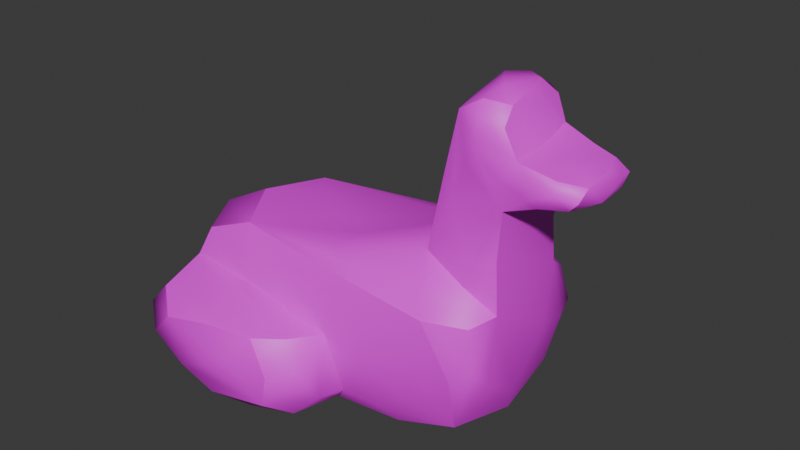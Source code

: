 # Source: green_red.blend  (saved by Blender 5.0.119; exported with 4.5.12 LTS)
import bpy
from mathutils import Matrix  # noqa: F401  (used for matrix-valued properties, if any)

bpy.ops.wm.read_factory_settings(use_empty=True)
scene = bpy.context.scene
scene.name = 'Scene'

# ---- collections
col_collection = bpy.data.collections.new('Collection'); scene.collection.children.link(col_collection)

# ---- images (referenced by path relative to the original .blend; pixels are not part of the script)
import os
ASSET_DIR = os.environ.get("B2B_ASSET_DIR", "")  # directory of the original .blend (textures are referenced by path, not embedded)
HERE = os.path.dirname(os.path.abspath(__file__))  # packed textures are extracted next to this script under _unpacked/

def load_image(name, relpath, width, height, colorspace="sRGB"):
    """Load a texture the original file referenced (path relative to the .blend, or extracted next to this script)."""
    p = next((c for c in (os.path.join(HERE, relpath), os.path.join(ASSET_DIR, relpath)) if relpath and os.path.exists(c)), "")
    if p:
        img = bpy.data.images.load(p, check_existing=True)
        img.name = name
    else:  # same state as the original file: an image datablock whose file is absent (Cycles renders it pink)
        img = bpy.data.images.new(name, width, height)
        img.source = "FILE"
        img.filepath = "//" + (relpath or name)
    img.colorspace_settings.name = colorspace
    return img
img_duck_4_svg_png = load_image('duck_4.svg.png', 'duck_4.svg.png', 1024, 1024, 'sRGB')

# ---- materials (node trees are filled in below, after node groups)
mat_material_001 = bpy.data.materials.new('Material.001')

# ---- material node trees
mat_material_001.use_nodes = True; mat_material_001.node_tree.nodes.clear()
_N = mat_material_001.node_tree.nodes; _L = mat_material_001.node_tree.links
n0 = _N.new('ShaderNodeBsdfPrincipled'); n0.name = 'Principled BSDF'; n0.location = (-200, 100)
n1 = _N.new('ShaderNodeOutputMaterial'); n1.name = 'Material Output'; n1.location = (200, 100)
n2 = _N.new('ShaderNodeTexImage'); n2.name = 'Image Texture'; n2.location = (-490, 80)
n2.image = img_duck_4_svg_png
_L.new(n0.outputs[0], n1.inputs[0])
_L.new(n2.outputs[0], n0.inputs[0])
n1.is_active_output = True

# ---- world
world_world = bpy.data.worlds.new('World'); scene.world = world_world
world_world.use_nodes = True; world_world.node_tree.nodes.clear()
_N = world_world.node_tree.nodes; _L = world_world.node_tree.links
n0 = _N.new('ShaderNodeOutputWorld'); n0.name = 'World Output'; n0.location = (200, 100)
n1 = _N.new('ShaderNodeBackground'); n1.name = 'Background'; n1.location = (-200, 100)
n1.inputs[0].default_value = (0.05088, 0.05088, 0.05088, 1.0)
_L.new(n1.outputs[0], n0.inputs[0])
n0.is_active_output = True
world_world.color = (0.05088, 0.05088, 0.05088)
world_world.sun_shadow_jitter_overblur = 0.0

# ---- meshes
me_squared_duck = bpy.data.meshes.new('squared_duck')
me_squared_duck.from_pydata([(-3.667, 0.5, -3.389), (-4.152, 0.6364, 3.086), (-3.444, 2.611, -3.981), (-4.576, 2.682, -1.934), (-4.333, 3.0, 2.278), (-3.444, 2.222, 4.241), (-3.303, 4.182, -1.722), (-2.737, 4.288, 1.793), (-0.1667, 0.5833, -4.111), (1.111, 0.3333, -2.278), (0.4343, 0.2121, 1.934), (-0.12, 0.84, 4.127), (-0.12, 2.16, -4.127), (0.4444, 2.833, -2.722), (0.7778, 2.667, 2.722), (-0.5556, 2.611, 3.981), (2.444, 4.917, -1.222), (2.889, 5.194, 1.278), (3.424, 8.51, -1.076), (3.566, 8.864, 1.076), (4.434, 1.167, -1.793), (4.152, 0.8485, 1.722), (3.507, 3.94, -2.313), (4.859, 4.535, -1.217), (4.859, 4.04, 1.146), (3.507, 3.94, 2.313), (5.09, 6.978, -1.231), (4.889, 6.778, 1.167), (5.0, 8.247, -1.076), (5.222, 8.056, 1.167), (4.481, 9.306, -0.7222), (4.741, 9.111, 0.7222), (6.741, 7.259, -0.7222), (6.44, 7.187, 0.94), (6.44, 7.813, -0.94), (6.741, 7.741, 0.7222), (-4.219, 2.647, -3.396), (-2.581, 3.108, -2.666), (-1.913, 2.937, -3.469), (-1.95, 2.593, -4.216), (0.2715, 2.609, -3.485), (1.363, 1.515, -2.692), (0.8863, 1.449, -3.46), (0.1765, 1.203, -4.226), (0.2869, 0.39, -3.627), (-1.436, 0.4013, -4.168), (-1.984, 1.467, -4.376), (-4.145, 1.791, -4.154), (2.966, 0.427, -1.931), (2.907, 1.733, -2.454), (4.414, 2.593, -2.325), (2.242, 3.396, -2.496), (0.3938, 4.273, -2.317), (-1.512, 3.705, -2.449), (-4.239, 3.551, -1.893), (0.221, 2.647, 3.469), (-1.961, 3.123, 2.692), (-2.094, 2.948, 3.443), (-2.0, 2.59, 4.227), (-4.191, 2.625, 3.645), (0.2681, 0.3877, 3.413), (1.328, 1.205, 2.666), (0.8636, 1.544, 3.485), (0.1472, 1.824, 4.216), (-4.174, 1.484, 4.159), (-2.027, 0.4255, 4.143), (-1.95, 1.504, 4.429), (4.801, 5.757, -1.159), (4.128, 4.781, -1.555), (3.973, 6.022, -1.452), (4.046, 7.773, -1.445), (3.178, 6.71, -1.142), (5.006, 7.757, -1.445), (4.23, 8.591, -1.424), (4.75, 8.894, -1.087), (3.989, 9.247, -1.087), (5.756, 7.911, -1.119), (5.957, 7.49, -1.417), (6.177, 7.126, -1.101), (6.729, 7.508, -1.074), (2.494, 0.3792, 1.893), (2.9, 1.692, 2.449), (2.265, 3.384, 2.496), (4.394, 2.559, 2.317), (-1.434, 3.705, 2.454), (0.4535, 4.28, 2.325), (-4.151, 3.735, 1.931), (-4.837, 1.518, -2.675), (-4.894, 1.534, 0.5401), (-4.236, 0.3859, -0.02729), (-4.91, 2.828, 0.2205), (-4.865, 1.841, 2.868), (-3.879, 4.309, 0.1001), (-4.785, 3.716, 0.04841), (4.644, 4.023, -1.958), (3.043, 4.476, -1.957), (-0.7014, 4.498, -1.517), (-0.8454, 4.521, 0.2707), (2.168, 5.079, 0.101), (0.1478, 4.54, 1.623), (3.092, 4.495, 1.963), (4.158, 4.758, 1.554), (4.644, 3.977, 1.95), (4.49, 0.6119, -0.1001), (2.923, 0.1087, -0.04841), (0.7673, 0.04505, -0.2205), (-1.295, 0.07058, -2.895), (-1.927, 0.05639, -0.5674), (-1.979, 0.08256, 2.648), (3.019, 6.975, 0.01806), (3.28, 8.875, 7.916e-09), (3.242, 7.241, 1.148), (4.783, 5.454, 1.146), (3.99, 6.033, 1.451), (4.043, 7.794, 1.44), (4.26, 8.596, 1.433), (5.008, 7.632, 1.448), (4.217, 9.26, 1.087), (4.802, 8.717, 1.095), (5.749, 7.099, 1.127), (5.966, 7.522, 1.412), (6.186, 7.876, 1.095), (6.729, 7.492, 1.074), (5.193, 6.731, -0.005315), (4.978, 5.721, -0.004414), (4.975, 4.27, -0.1024), (4.935, 2.788, -1.618), (4.939, 2.318, -0.2775), (4.905, 2.285, 1.51), (4.727, 9.295, -9.313e-10), (3.999, 9.414, 0.03858), (5.961, 7.015, -0.02708), (6.729, 7.142, 0.025), (5.21, 8.172, 0.008188), (5.971, 7.985, 0.02177), (6.729, 7.858, -0.025), (6.935, 7.5, 1.118e-08), (4.968, 8.737, -0.03858), (-2.951, 2.953, -3.167), (-1.079, 2.874, -3.783), (0.9276, 1.938, -3.183), (0.7565, 1.007, -3.801), (-1.046, 1.011, -4.39), (-2.864, 1.975, -4.388), (2.362, 1.099, -2.439), (3.454, 2.532, -2.467), (0.3488, 3.908, -2.465), (-2.901, 3.478, -2.427), (-1.124, 2.958, 3.177), (-2.9, 2.878, 3.802), (0.9178, 1.022, 3.174), (0.7422, 2.003, 3.783), (-2.875, 1.058, 4.386), (-1.117, 1.986, 4.407), (4.317, 5.414, -1.451), (3.694, 6.928, -1.433), (4.375, 8.111, -1.47), (4.328, 8.959, -1.367), (5.624, 7.688, -1.424), (6.31, 7.35, -1.367), (2.289, 1.041, 2.427), (3.455, 2.519, 2.465), (0.3727, 3.907, 2.467), (-2.788, 3.507, 2.439), (-4.736, 1.991, -3.647), (-4.848, 1.063, -0.7865), (-4.948, 2.03, 1.374), (-4.741, 1.991, 3.711), (-4.681, 3.965, 0.774), (-4.842, 3.441, -0.7051), (4.16, 4.467, -1.827), (0.9599, 4.464, -2.063), (-2.101, 4.475, -0.4493), (0.4058, 4.592, 0.7599), (1.098, 4.474, 2.081), (4.171, 4.461, 1.826), (3.575, 0.1676, -0.774), (2.214, 0.07911, 0.7051), (-0.923, 0.02705, -1.384), (-2.875, 0.07757, 0.766), (-1.109, 0.1315, 3.643), (-0.9261, 0.1277, -3.714), (2.911, 6.203, -0.4315), (3.08, 7.772, 0.4527), (4.324, 5.368, 1.448), (3.704, 7.009, 1.433), (4.379, 8.096, 1.471), (4.374, 8.936, 1.371), (5.625, 7.369, 1.425), (6.314, 7.651, 1.365), (4.995, 6.127, -0.4526), (4.962, 5.254, 0.434), (4.977, 3.055, -0.7604), (4.902, 1.605, 0.4468), (4.845, 2.973, 2.061), (4.853, 3.058, -2.079), (4.323, 9.421, 0.4468), (3.704, 9.359, -0.4323), (5.649, 6.979, 0.4397), (6.31, 7.041, -0.4424), (5.656, 8.01, -0.4386), (6.314, 7.959, 0.4405), (6.91, 7.647, -0.4417), (6.91, 7.353, 0.4417), (4.997, 8.516, 0.4354), (4.918, 8.987, -0.4468)], [], [(3, 37, 138, 36), (13, 38, 138, 37), (2, 36, 138, 38), (2, 38, 139, 39), (13, 40, 139, 38), (12, 39, 139, 40), (13, 41, 140, 40), (9, 42, 140, 41), (12, 40, 140, 42), (12, 42, 141, 43), (9, 44, 141, 42), (8, 43, 141, 44), (8, 45, 142, 43), (0, 46, 142, 45), (12, 43, 142, 46), (12, 46, 143, 39), (0, 47, 143, 46), (2, 39, 143, 47), (9, 41, 144, 48), (13, 49, 144, 41), (20, 48, 144, 49), (20, 49, 145, 50), (13, 51, 145, 49), (22, 50, 145, 51), (22, 51, 146, 52), (13, 53, 146, 51), (6, 52, 146, 53), (6, 53, 147, 54), (13, 37, 147, 53), (3, 54, 147, 37), (14, 56, 148, 55), (4, 57, 148, 56), (15, 55, 148, 57), (15, 57, 149, 58), (4, 59, 149, 57), (5, 58, 149, 59), (10, 61, 150, 60), (14, 62, 150, 61), (11, 60, 150, 62), (11, 62, 151, 63), (14, 55, 151, 62), (15, 63, 151, 55), (1, 65, 152, 64), (11, 66, 152, 65), (5, 64, 152, 66), (5, 66, 153, 58), (11, 63, 153, 66), (15, 58, 153, 63), (23, 68, 154, 67), (16, 69, 154, 68), (26, 67, 154, 69), (26, 69, 155, 70), (16, 71, 155, 69), (18, 70, 155, 71), (26, 70, 156, 72), (18, 73, 156, 70), (28, 72, 156, 73), (28, 73, 157, 74), (18, 75, 157, 73), (30, 74, 157, 75), (28, 76, 158, 72), (34, 77, 158, 76), (26, 72, 158, 77), (26, 77, 159, 78), (34, 79, 159, 77), (32, 78, 159, 79), (10, 80, 160, 61), (21, 81, 160, 80), (14, 61, 160, 81), (14, 81, 161, 82), (21, 83, 161, 81), (25, 82, 161, 83), (14, 82, 162, 84), (25, 85, 162, 82), (7, 84, 162, 85), (7, 86, 163, 84), (4, 56, 163, 86), (14, 84, 163, 56), (2, 47, 164, 36), (0, 87, 164, 47), (3, 36, 164, 87), (3, 87, 165, 88), (0, 89, 165, 87), (1, 88, 165, 89), (3, 88, 166, 90), (1, 91, 166, 88), (4, 90, 166, 91), (4, 91, 167, 59), (1, 64, 167, 91), (5, 59, 167, 64), (7, 92, 168, 86), (6, 93, 168, 92), (4, 86, 168, 93), (4, 93, 169, 90), (6, 54, 169, 93), (3, 90, 169, 54), (23, 94, 170, 68), (22, 95, 170, 94), (16, 68, 170, 95), (16, 95, 171, 96), (22, 52, 171, 95), (6, 96, 171, 52), (16, 96, 172, 97), (6, 92, 172, 96), (7, 97, 172, 92), (16, 97, 173, 98), (7, 99, 173, 97), (17, 98, 173, 99), (17, 99, 174, 100), (7, 85, 174, 99), (25, 100, 174, 85), (17, 100, 175, 101), (25, 102, 175, 100), (24, 101, 175, 102), (20, 103, 176, 48), (21, 104, 176, 103), (9, 48, 176, 104), (9, 104, 177, 105), (21, 80, 177, 104), (10, 105, 177, 80), (9, 105, 178, 106), (10, 107, 178, 105), (0, 106, 178, 107), (0, 107, 179, 89), (10, 108, 179, 107), (1, 89, 179, 108), (1, 108, 180, 65), (10, 60, 180, 108), (11, 65, 180, 60), (0, 45, 181, 106), (8, 44, 181, 45), (9, 106, 181, 44), (16, 98, 182, 71), (17, 109, 182, 98), (18, 71, 182, 109), (18, 109, 183, 110), (17, 111, 183, 109), (19, 110, 183, 111), (24, 112, 184, 101), (27, 113, 184, 112), (17, 101, 184, 113), (17, 113, 185, 111), (27, 114, 185, 113), (19, 111, 185, 114), (19, 114, 186, 115), (27, 116, 186, 114), (29, 115, 186, 116), (19, 115, 187, 117), (29, 118, 187, 115), (31, 117, 187, 118), (27, 119, 188, 116), (33, 120, 188, 119), (29, 116, 188, 120), (29, 120, 189, 121), (33, 122, 189, 120), (35, 121, 189, 122), (26, 123, 190, 67), (27, 124, 190, 123), (23, 67, 190, 124), (23, 124, 191, 125), (27, 112, 191, 124), (24, 125, 191, 112), (23, 125, 192, 126), (24, 127, 192, 125), (20, 126, 192, 127), (20, 127, 193, 103), (24, 128, 193, 127), (21, 103, 193, 128), (21, 128, 194, 83), (24, 102, 194, 128), (25, 83, 194, 102), (20, 50, 195, 126), (22, 94, 195, 50), (23, 126, 195, 94), (31, 129, 196, 117), (30, 130, 196, 129), (19, 117, 196, 130), (19, 130, 197, 110), (30, 75, 197, 130), (18, 110, 197, 75), (27, 123, 198, 119), (26, 131, 198, 123), (33, 119, 198, 131), (33, 131, 199, 132), (26, 78, 199, 131), (32, 132, 199, 78), (28, 133, 200, 76), (29, 134, 200, 133), (34, 76, 200, 134), (34, 134, 201, 135), (29, 121, 201, 134), (35, 135, 201, 121), (34, 135, 202, 79), (35, 136, 202, 135), (32, 79, 202, 136), (32, 136, 203, 132), (35, 122, 203, 136), (33, 132, 203, 122), (29, 133, 204, 118), (28, 137, 204, 133), (31, 118, 204, 137), (31, 137, 205, 129), (28, 74, 205, 137), (30, 129, 205, 74)])
me_squared_duck.polygons.foreach_set('use_smooth', [True] * 204)
_k = set([(0, 45), (0, 47), (0, 89), (1, 64), (1, 65), (1, 89), (2, 36), (2, 39), (2, 47), (3, 36), (3, 37), (3, 54), (4, 56), (4, 59), (4, 86), (5, 58), (5, 59), (5, 64), (6, 52), (6, 54), (6, 92), (7, 85), (7, 86), (7, 92), (8, 43), (8, 44), (8, 45), (9, 41), (9, 44), (9, 48), (10, 60), (10, 61), (10, 80), (11, 60), (11, 63), (11, 65), (12, 39), (12, 40), (12, 43), (13, 37), (13, 40), (13, 41), (14, 55), (14, 56), (14, 61), (15, 55), (15, 58), (15, 63), (16, 68), (16, 71), (16, 98), (17, 98), (17, 101), (17, 111), (18, 71), (18, 75), (18, 110), (19, 110), (19, 111), (19, 117), (20, 48), (20, 50), (20, 103), (21, 80), (21, 83), (21, 103), (22, 50), (22, 52), (22, 94), (23, 67), (23, 68), (23, 94), (24, 101), (24, 102), (24, 112), (25, 83), (25, 85), (25, 102), (26, 67), (26, 78), (26, 123), (27, 112), (27, 119), (27, 123), (28, 74), (28, 76), (28, 133), (29, 118), (29, 121), (29, 133), (30, 74), (30, 75), (30, 129), (31, 117), (31, 118), (31, 129), (32, 78), (32, 79), (32, 132), (33, 119), (33, 122), (33, 132), (34, 76), (34, 79), (34, 135), (35, 121), (35, 122), (35, 135)])
me_squared_duck.attributes.new('sharp_edge', 'BOOLEAN', 'EDGE').data.foreach_set('value', [ (min(e.vertices), max(e.vertices)) in _k for e in me_squared_duck.edges])
_uv = me_squared_duck.uv_layers.new(name='UVMap')
_uv.uv.foreach_set('vector', [0.5399, 1.742e-08, 0.5374, 0.2328, 0.534, 0.1909, 0.5313, 0.04447, 0.5399, 0.5788, 0.5331, 0.3107, 0.534, 0.1909, 0.5374, 0.2328, 0.5285, 0.1347, 0.5313, 0.04447, 0.534, 0.1909, 0.5331, 0.3107, 0.5864, 0.8651, 0.5863, 0.6861, 0.5899, 0.5929, 0.5907, 0.696, 0.5865, 0.4138, 0.5907, 0.4386, 0.5899, 0.5929, 0.5863, 0.6861, 0.6685, 0.5207, 0.6685, 0.6622, 0.6639, 0.6364, 0.6633, 0.5364, 0.6574, 0.6022, 0.6585, 0.4503, 0.6611, 0.5005, 0.6623, 0.5789, 0.6574, 0.3136, 0.6633, 0.4453, 0.6611, 0.5005, 0.6585, 0.4503, 0.4842, 0.7103, 0.48, 0.7369, 0.48, 0.6357, 0.4826, 0.5877, 0.5688, 0.7387, 0.5758, 0.8513, 0.5749, 0.8946, 0.5708, 0.8527, 0.6071, 0.7831, 0.6145, 0.8115, 0.6117, 0.8798, 0.6071, 0.9215, 0.5688, 0.9071, 0.5708, 0.8527, 0.5749, 0.8946, 0.572, 0.944, 0.5045, 0.7998, 0.4967, 0.7664, 0.5, 0.7174, 0.5075, 0.7477, 0.4843, 0.6627, 0.4953, 0.6293, 0.5, 0.7174, 0.4967, 0.7664, 0.5075, 0.6328, 0.5075, 0.7477, 0.5, 0.7174, 0.4953, 0.6293, 0.3125, 0.5207, 0.3244, 0.5396, 0.3263, 0.6346, 0.3192, 0.6541, 0.336, 0.5207, 0.3329, 0.6776, 0.3263, 0.6346, 0.3244, 0.5396, 0.326, 0.7282, 0.3192, 0.6541, 0.3263, 0.6346, 0.3329, 0.6776, 0.48, 0.4952, 0.4705, 0.5926, 0.4705, 0.4988, 0.4735, 0.4022, 0.4634, 0.7663, 0.464, 0.5285, 0.4705, 0.4988, 0.4705, 0.5926, 0.4634, 0.3912, 0.4735, 0.4022, 0.4705, 0.4988, 0.464, 0.5285, 0.5275, 6.344e-08, 0.5285, 0.1371, 0.521, 0.1832, 0.5174, 0.1368, 0.5285, 0.375, 0.5186, 0.3307, 0.521, 0.1832, 0.5285, 0.1371, 0.5105, 0.3135, 0.5174, 0.1368, 0.521, 0.1832, 0.5186, 0.3307, 0.5839, -8.203e-09, 0.5911, 0.03139, 0.5878, 0.1815, 0.5839, 0.2071, 0.5991, 0.09245, 0.592, 0.2738, 0.5878, 0.1815, 0.5911, 0.03139, 0.5887, 0.4138, 0.5839, 0.2071, 0.5878, 0.1815, 0.592, 0.2738, 0.3987, 0.723, 0.3987, 0.5811, 0.404, 0.6387, 0.4064, 0.7194, 0.4014, 0.394, 0.4065, 0.5881, 0.404, 0.6387, 0.3987, 0.5811, 0.4146, 0.6607, 0.4064, 0.7194, 0.404, 0.6387, 0.4065, 0.5881, 0.5991, 0.4138, 0.5978, 0.7262, 0.5953, 0.6302, 0.5943, 0.4768, 0.5991, 1.0, 0.5932, 0.7413, 0.5953, 0.6302, 0.5978, 0.7262, 0.5907, 0.5655, 0.5943, 0.4768, 0.5953, 0.6302, 0.5932, 0.7413, 0.624, 0.37, 0.6231, 0.5465, 0.6187, 0.6356, 0.6186, 0.532, 0.624, 0.8085, 0.6162, 0.7843, 0.6187, 0.6356, 0.6231, 0.5465, 0.4996, 0.877, 0.4926, 0.9227, 0.4926, 0.8473, 0.4981, 0.7998, 0.5524, 0.8955, 0.5525, 0.7791, 0.5573, 0.8205, 0.5617, 0.8955, 0.6672, 0.6704, 0.672, 0.7993, 0.6702, 0.8595, 0.6672, 0.8389, 0.537, 0.8529, 0.537, 0.9196, 0.5307, 0.8898, 0.5285, 0.834, 0.3265, 0.7282, 0.334, 0.7626, 0.3336, 0.8167, 0.3293, 0.8221, 0.5104, 0.9332, 0.5062, 0.9235, 0.5068, 0.848, 0.5104, 0.7998, 0.3265, 0.9359, 0.3293, 0.8221, 0.3336, 0.8167, 0.3317, 0.9076, 0.6579, 0.2458, 0.6579, -6.011e-08, 0.6618, 0.08759, 0.6642, 0.2318, 0.6492, 0.3136, 0.6501, 0.1494, 0.6561, 0.1404, 0.6579, 0.2473, 0.6492, -9.066e-08, 0.6567, 0.02939, 0.6561, 0.1404, 0.6501, 0.1494, 0.6422, 0.2777, 0.6422, 0.4272, 0.6361, 0.426, 0.6348, 0.3205, 0.6401, 0.591, 0.6328, 0.5105, 0.6361, 0.426, 0.6422, 0.4272, 0.6296, 0.3972, 0.6348, 0.3205, 0.6361, 0.426, 0.6328, 0.5105, 0.5448, 0.834, 0.5397, 0.7824, 0.5406, 0.7207, 0.5437, 0.7003, 0.5285, 0.7091, 0.5379, 0.6431, 0.5406, 0.7207, 0.5397, 0.7824, 0.5448, 0.5788, 0.5437, 0.7003, 0.5406, 0.7207, 0.5379, 0.6431, 0.6137, 0.6432, 0.6076, 0.7116, 0.6039, 0.6063, 0.6047, 0.5266, 0.5991, 0.7831, 0.6008, 0.6136, 0.6039, 0.6063, 0.6076, 0.7116, 0.5991, 0.4284, 0.6047, 0.5266, 0.6039, 0.6063, 0.6008, 0.6136, 0.6587, 0.6704, 0.6609, 0.8027, 0.658, 0.8224, 0.6562, 0.7558, 0.6609, 0.9087, 0.6568, 0.8793, 0.658, 0.8224, 0.6609, 0.8027, 0.6542, 0.807, 0.6562, 0.7558, 0.658, 0.8224, 0.6568, 0.8793, 0.5654, 0.7791, 0.5657, 0.8537, 0.5627, 0.8836, 0.5617, 0.8543, 0.5687, 0.889, 0.5617, 0.9289, 0.5627, 0.8836, 0.5657, 0.8537, 0.5831, 0.7629, 0.5862, 0.7387, 0.5862, 0.7884, 0.5833, 0.8219, 0.4634, 0.8873, 0.4643, 0.8148, 0.4667, 0.8027, 0.4676, 0.8435, 0.4634, 0.7675, 0.4675, 0.7663, 0.4667, 0.8027, 0.4643, 0.8148, 0.4739, 0.7685, 0.4676, 0.8435, 0.4667, 0.8027, 0.4675, 0.7663, 0.5024, 0.6242, 0.5027, 0.5787, 0.5072, 0.5802, 0.5091, 0.5949, 0.5024, 0.5492, 0.5086, 0.5622, 0.5072, 0.5802, 0.5027, 0.5787, 0.4261, 0.394, 0.4261, 0.4619, 0.4239, 0.4478, 0.424, 0.3967, 0.528, 0.5981, 0.5196, 0.6918, 0.5168, 0.615, 0.5194, 0.5472, 0.5105, 0.7349, 0.5105, 0.5841, 0.5168, 0.615, 0.5196, 0.6918, 0.5123, 0.375, 0.5194, 0.5472, 0.5168, 0.615, 0.5105, 0.5841, 0.5024, 0.2692, 0.5017, 0.4786, 0.4943, 0.4292, 0.4924, 0.2815, 0.5024, 0.6293, 0.4908, 0.4767, 0.4943, 0.4292, 0.5017, 0.4786, 0.4843, 0.296, 0.4924, 0.2815, 0.4943, 0.4292, 0.4908, 0.4767, 0.5688, 0.3304, 0.5596, 0.3615, 0.5564, 0.2093, 0.5605, 0.1196, 0.5524, 0.391, 0.5524, 0.185, 0.5564, 0.2093, 0.5596, 0.3615, 0.5554, 1.181e-07, 0.5605, 0.1196, 0.5564, 0.2093, 0.5524, 0.185, 0.442, 0.4169, 0.4506, 0.3934, 0.4481, 0.4878, 0.4423, 0.5418, 0.4565, 0.4535, 0.4482, 0.5688, 0.4481, 0.4878, 0.4506, 0.3934, 0.442, 0.7608, 0.4423, 0.5418, 0.4481, 0.4878, 0.4482, 0.5688, 0.6555, 0.5971, 0.6555, 0.668, 0.6495, 0.6411, 0.6492, 0.5837, 0.645, 0.9156, 0.6442, 0.8106, 0.6518, 0.7662, 0.6542, 0.7858, 0.6442, 0.6704, 0.6528, 0.6841, 0.6518, 0.7662, 0.6442, 0.8106, 0.5853, 0.7387, 0.5688, 0.662, 0.5721, 0.568, 0.5831, 0.5672, 0.3511, 0.8872, 0.3511, 0.7277, 0.3612, 0.7308, 0.3652, 0.8071, 0.5853, 0.4236, 0.5831, 0.5672, 0.5721, 0.568, 0.5688, 0.4947, 0.4843, 0.2692, 0.4949, 0.1142, 0.5015, 0.1613, 0.4974, 0.2615, 0.5074, -1.251e-08, 0.5098, 0.1276, 0.5015, 0.1613, 0.4949, 0.1142, 0.5105, 0.2692, 0.4974, 0.2615, 0.5015, 0.1613, 0.5098, 0.1276, 0.6492, 0.5837, 0.6501, 0.4422, 0.6555, 0.456, 0.6567, 0.5353, 0.6492, 0.3136, 0.6574, 0.4033, 0.6555, 0.456, 0.6501, 0.4422, 0.6162, 0.886, 0.6173, 0.8085, 0.6226, 0.8469, 0.6226, 0.9266, 0.3954, 0.7372, 0.3787, 0.6458, 0.3772, 0.5483, 0.3869, 0.5834, 0.3722, 0.7372, 0.3724, 0.5486, 0.3772, 0.5483, 0.3787, 0.6458, 0.4843, 0.7998, 0.4926, 0.8649, 0.4904, 0.9165, 0.4843, 0.9228, 0.4287, 0.6514, 0.441, 0.7373, 0.4371, 0.7738, 0.4265, 0.7435, 0.5831, 0.9273, 0.5758, 0.8292, 0.5784, 0.7447, 0.5831, 0.7387, 0.4265, 0.8369, 0.4265, 0.7435, 0.4371, 0.7738, 0.4409, 0.8213, 0.4739, 0.7995, 0.479, 0.7663, 0.4766, 0.8332, 0.4739, 0.8629, 0.4828, 0.8227, 0.4794, 0.8965, 0.4766, 0.8332, 0.479, 0.7663, 0.4838, 0.3912, 0.4838, 0.5846, 0.4821, 0.5877, 0.48, 0.4601, 0.624, 0.06558, 0.6288, -3.434e-08, 0.6283, 0.2395, 0.6241, 0.4294, 0.6685, 0.3136, 0.6685, 0.5207, 0.6658, 0.5022, 0.6633, 0.3817, 0.624, 0.7301, 0.6241, 0.4294, 0.6283, 0.2395, 0.6296, 0.3058, 0.3719, 3.816e-08, 0.3722, 0.3638, 0.365, 0.5233, 0.3613, 0.378, 0.3722, 0.6645, 0.3608, 0.7277, 0.365, 0.5233, 0.3722, 0.3638, 0.3511, 0.5945, 0.3613, 0.378, 0.365, 0.5233, 0.3608, 0.7277, 0.4265, 0.6039, 0.4331, 0.2214, 0.437, 0.3644, 0.4343, 0.5703, 0.4409, 7.657e-09, 0.442, 0.3328, 0.437, 0.3644, 0.4331, 0.2214, 0.442, 0.6514, 0.4343, 0.5703, 0.437, 0.3644, 0.442, 0.3328, 0.6442, 0.6514, 0.6448, 0.3329, 0.6481, 0.4411, 0.6484, 0.6704, 0.6442, -3.533e-08, 0.6492, 0.3658, 0.6481, 0.4411, 0.6448, 0.3329, 0.6295, 0.9361, 0.624, 0.8693, 0.6266, 0.7536, 0.6295, 0.7301, 0.3701, 0.7277, 0.372, 0.8104, 0.3664, 0.8641, 0.3652, 0.8324, 0.372, 0.8878, 0.3656, 0.937, 0.3664, 0.8641, 0.372, 0.8104, 0.336, 0.9201, 0.336, 0.8357, 0.3386, 0.8669, 0.341, 0.9206, 0.442, 0.03465, 0.4512, 0.001718, 0.4542, 0.1125, 0.4521, 0.1949, 0.4634, -4.066e-09, 0.4628, 0.1665, 0.4542, 0.1125, 0.4512, 0.001718, 0.4634, 0.3934, 0.4521, 0.1949, 0.4542, 0.1125, 0.4628, 0.1665, 0.3987, 0.3934, 0.3987, 0.1665, 0.4077, 0.2265, 0.4125, 0.394, 0.3996, -1.888e-08, 0.4121, 0.1731, 0.4077, 0.2265, 0.3987, 0.1665, 0.4265, 0.3878, 0.4125, 0.394, 0.4077, 0.2265, 0.4121, 0.1731, 0.3722, 1.062e-08, 0.3852, 0.03352, 0.3807, 0.2314, 0.3722, 0.2797, 0.3987, 0.06107, 0.3872, 0.3424, 0.3807, 0.2314, 0.3852, 0.03352, 0.3728, 0.5483, 0.3722, 0.2797, 0.3807, 0.2314, 0.3872, 0.3424, 0.3125, 0.5207, 0.3157, 0.292, 0.3297, 0.3639, 0.3349, 0.5165, 0.3125, -6.156e-09, 0.3336, 0.236, 0.3297, 0.3639, 0.3157, 0.292, 0.3511, 0.4463, 0.3349, 0.5165, 0.3297, 0.3639, 0.3336, 0.236, 0.5524, -4.942e-08, 0.5518, 0.2445, 0.5444, 0.3402, 0.5428, 0.2361, 0.5524, 0.5241, 0.5437, 0.5007, 0.5444, 0.3402, 0.5518, 0.2445, 0.5399, 0.4578, 0.5428, 0.2361, 0.5444, 0.3402, 0.5437, 0.5007, 0.4239, 0.9423, 0.4161, 0.6913, 0.4182, 0.634, 0.4236, 0.6737, 0.4146, 0.5445, 0.417, 0.4927, 0.4182, 0.634, 0.4161, 0.6913, 0.4239, 0.394, 0.4236, 0.6737, 0.4182, 0.634, 0.417, 0.4927, 0.5839, 0.4236, 0.576, 0.4078, 0.5794, 0.27, 0.5838, 0.209, 0.5688, 0.3843, 0.5769, 0.18, 0.5794, 0.27, 0.576, 0.4078, 0.5839, -7.031e-08, 0.5838, 0.209, 0.5794, 0.27, 0.5769, 0.18, 0.5991, 0.3879, 0.6052, 0.2063, 0.6081, 0.2978, 0.6057, 0.4268, 0.6122, 4.692e-08, 0.6121, 0.2386, 0.6081, 0.2978, 0.6052, 0.2063, 0.6122, 0.4284, 0.6057, 0.4268, 0.6081, 0.2978, 0.6121, 0.2386, 0.6424, 0.591, 0.6418, 0.7456, 0.6385, 0.7533, 0.6374, 0.694, 0.6424, 0.8837, 0.6364, 0.8374, 0.6385, 0.7533, 0.6418, 0.7456, 0.6296, 0.7892, 0.6374, 0.694, 0.6385, 0.7533, 0.6364, 0.8374, 0.6122, -5.143e-08, 0.6185, 0.05189, 0.6153, 0.166, 0.6122, 0.2072, 0.624, 0.1014, 0.6167, 0.2385, 0.6153, 0.166, 0.6185, 0.05189, 0.6125, 0.37, 0.6122, 0.2072, 0.6153, 0.166, 0.6167, 0.2385, 0.5066, 0.2692, 0.5093, 0.4025, 0.5065, 0.3878, 0.505, 0.3304, 0.5093, 0.5492, 0.5055, 0.4665, 0.5065, 0.3878, 0.5093, 0.4025, 0.5024, 0.4337, 0.505, 0.3304, 0.5065, 0.3878, 0.5055, 0.4665, 0.6702, 0.002915, 0.6701, 0.06531, 0.6673, 0.03892, 0.6654, 3.686e-08, 0.6702, 0.1701, 0.6671, 0.08396, 0.6673, 0.03892, 0.6701, 0.06531, 0.6642, 0.04366, 0.6654, 3.686e-08, 0.6673, 0.03892, 0.6671, 0.08396, 0.462, 0.8706, 0.4567, 0.8838, 0.456, 0.8499, 0.4569, 0.7914, 0.4533, 0.9116, 0.4538, 0.8526, 0.456, 0.8499, 0.4567, 0.8838, 0.4533, 0.7611, 0.4569, 0.7914, 0.456, 0.8499, 0.4538, 0.8526, 0.3983, 0.5483, 0.3986, 0.6397, 0.3965, 0.6451, 0.3954, 0.6165, 0.3981, 0.6988, 0.3954, 0.6831, 0.3965, 0.6451, 0.3986, 0.6397, 0.4239, 0.527, 0.4239, 0.4619, 0.426, 0.4722, 0.4259, 0.5208, 0.6296, 0.01689, 0.638, 0.02364, 0.639, 0.09542, 0.6372, 0.1462, 0.6442, -2.01e-08, 0.644, 0.1316, 0.639, 0.09542, 0.638, 0.02364, 0.6442, 0.2777, 0.6372, 0.1462, 0.639, 0.09542, 0.644, 0.1316, 0.336, 0.779, 0.3434, 0.6425, 0.346, 0.6962, 0.3428, 0.8095, 0.3504, 0.5207, 0.3503, 0.673, 0.346, 0.6962, 0.3434, 0.6425, 0.3504, 0.8357, 0.3428, 0.8095, 0.346, 0.6962, 0.3503, 0.673, 0.5524, 0.391, 0.5595, 0.4173, 0.5572, 0.5591, 0.5524, 0.5928, 0.5673, 0.4391, 0.5611, 0.6418, 0.5572, 0.5591, 0.5595, 0.4173, 0.5534, 0.7791, 0.5524, 0.5928, 0.5572, 0.5591, 0.5611, 0.6418, 0.4843, 0.0673, 0.4742, 0.1962, 0.4703, 0.1128, 0.4745, 1.807e-08, 0.4642, 0.3912, 0.4634, 0.1887, 0.4703, 0.1128, 0.4742, 0.1962, 0.4634, 0.02356, 0.4745, 1.807e-08, 0.4703, 0.1128, 0.4634, 0.1887, 0.462, 0.3934, 0.4616, 0.5586, 0.4575, 0.636, 0.4565, 0.588, 0.462, 0.7611, 0.4572, 0.7517, 0.4575, 0.636, 0.4616, 0.5586, 0.528, 0.7349, 0.528, 0.9213, 0.5241, 0.8992, 0.5217, 0.7846, 0.5524, 0.9123, 0.5476, 0.7502, 0.5487, 0.6962, 0.5518, 0.7259, 0.6672, 0.8538, 0.6609, 0.81, 0.6632, 0.699, 0.6672, 0.6704, 0.5524, 0.5241, 0.5518, 0.7259, 0.5487, 0.6962, 0.5484, 0.585, 0.4516, 0.8854, 0.4478, 0.9007, 0.4468, 0.8515, 0.4492, 0.8262, 0.442, 0.8926, 0.442, 0.8286, 0.4468, 0.8515, 0.4478, 0.9007, 0.4436, 0.7608, 0.4492, 0.8262, 0.4468, 0.8515, 0.442, 0.8286, 0.6071, 0.7831, 0.6063, 0.8516, 0.6012, 0.8358, 0.5991, 0.7836, 0.6071, 0.9154, 0.6006, 0.8785, 0.6012, 0.8358, 0.6063, 0.8516, 0.537, 0.834, 0.5435, 0.8738, 0.541, 0.9347, 0.537, 0.9257, 0.4136, 0.8974, 0.4056, 0.8759, 0.4064, 0.8181, 0.4101, 0.799, 0.3987, 0.8974, 0.4025, 0.7878, 0.4064, 0.8181, 0.4056, 0.8759, 0.4063, 0.723, 0.4101, 0.799, 0.4064, 0.8181, 0.4025, 0.7878, 0.5217, 0.7427, 0.5207, 0.8127, 0.5157, 0.7873, 0.5146, 0.7349, 0.5217, 0.9254, 0.5133, 0.8143, 0.5157, 0.7873, 0.5207, 0.8127, 0.5105, 0.7493, 0.5146, 0.7349, 0.5157, 0.7873, 0.5133, 0.8143, 0.3125, 0.7282, 0.3197, 0.7396, 0.3188, 0.7934, 0.3152, 0.8114, 0.3265, 0.7282, 0.3228, 0.8234, 0.3188, 0.7934, 0.3197, 0.7396, 0.3189, 0.8852, 0.3152, 0.8114, 0.3188, 0.7934, 0.3228, 0.8234, 0.3722, 0.9033, 0.373, 0.836, 0.3781, 0.859, 0.3794, 0.9095, 0.3722, 0.7372, 0.3803, 0.831, 0.3781, 0.859, 0.373, 0.836, 0.3832, 0.8926, 0.3794, 0.9095, 0.3781, 0.859, 0.3803, 0.831, 0.5435, 0.8858, 0.5435, 0.834, 0.5473, 0.835, 0.5475, 0.8698, 0.3454, 0.8357, 0.3454, 0.8772, 0.3419, 0.8802, 0.341, 0.8508, 0.3454, 0.919, 0.341, 0.9113, 0.3419, 0.8802, 0.3454, 0.8772, 0.3454, 0.919, 0.3455, 0.8772, 0.349, 0.8742, 0.3499, 0.9039, 0.3454, 0.8357, 0.3499, 0.8434, 0.349, 0.8742, 0.3455, 0.8772, 0.5443, 0.5241, 0.5442, 0.5754, 0.5401, 0.5754, 0.5399, 0.5418, 0.3972, 0.8514, 0.39, 0.8494, 0.3912, 0.8068, 0.3943, 0.7779, 0.3832, 0.8514, 0.3876, 0.7865, 0.3912, 0.8068, 0.39, 0.8494, 0.3907, 0.7372, 0.3943, 0.7779, 0.3912, 0.8068, 0.3876, 0.7865, 0.506, 0.7998, 0.5062, 0.8538, 0.5017, 0.8422, 0.5007, 0.8026, 0.5062, 0.9257, 0.4996, 0.8679, 0.5017, 0.8422, 0.5062, 0.8538, 0.4265, 0.8789, 0.4265, 0.8369, 0.4305, 0.8376, 0.431, 0.8714])
_ca = me_squared_duck.color_attributes.new('Attribute', 'BYTE_COLOR', 'CORNER')
_ca.data.foreach_set('color', [1.0, 1.0, 1.0, 1.0, 1.0, 1.0, 1.0, 1.0, 1.0, 1.0, 1.0, 1.0, 1.0, 1.0, 1.0, 1.0, 1.0, 1.0, 1.0, 1.0, 1.0, 1.0, 1.0, 1.0, 1.0, 1.0, 1.0, 1.0, 1.0, 1.0, 1.0, 1.0, 1.0, 1.0, 1.0, 1.0, 1.0, 1.0, 1.0, 1.0, 1.0, 1.0, 1.0, 1.0, 1.0, 1.0, 1.0, 1.0, 1.0, 1.0, 1.0, 1.0, 1.0, 1.0, 1.0, 1.0, 1.0, 1.0, 1.0, 1.0, 1.0, 1.0, 1.0, 1.0, 1.0, 1.0, 1.0, 1.0, 1.0, 1.0, 1.0, 1.0, 1.0, 1.0, 1.0, 1.0, 1.0, 1.0, 1.0, 1.0, 1.0, 1.0, 1.0, 1.0, 1.0, 1.0, 1.0, 1.0, 1.0, 1.0, 1.0, 1.0, 1.0, 1.0, 1.0, 1.0, 1.0, 1.0, 1.0, 1.0, 1.0, 1.0, 1.0, 1.0, 1.0, 1.0, 1.0, 1.0, 1.0, 1.0, 1.0, 1.0, 1.0, 1.0, 1.0, 1.0, 1.0, 1.0, 1.0, 1.0, 1.0, 1.0, 1.0, 1.0, 1.0, 1.0, 1.0, 1.0, 1.0, 1.0, 1.0, 1.0, 1.0, 1.0, 1.0, 1.0, 1.0, 1.0, 1.0, 1.0, 1.0, 1.0, 1.0, 1.0, 1.0, 1.0, 1.0, 1.0, 1.0, 1.0, 1.0, 1.0, 1.0, 1.0, 1.0, 1.0, 1.0, 1.0, 1.0, 1.0, 1.0, 1.0, 1.0, 1.0, 1.0, 1.0, 1.0, 1.0, 1.0, 1.0, 1.0, 1.0, 1.0, 1.0, 1.0, 1.0, 1.0, 1.0, 1.0, 1.0, 1.0, 1.0, 1.0, 1.0, 1.0, 1.0, 1.0, 1.0, 1.0, 1.0, 1.0, 1.0, 1.0, 1.0, 1.0, 1.0, 1.0, 1.0, 1.0, 1.0, 1.0, 1.0, 1.0, 1.0, 1.0, 1.0, 1.0, 1.0, 1.0, 1.0, 1.0, 1.0, 1.0, 1.0, 1.0, 1.0, 1.0, 1.0, 1.0, 1.0, 1.0, 1.0, 1.0, 1.0, 1.0, 1.0, 1.0, 1.0, 1.0, 1.0, 1.0, 1.0, 1.0, 1.0, 1.0, 1.0, 1.0, 1.0, 1.0, 1.0, 1.0, 1.0, 1.0, 1.0, 1.0, 1.0, 1.0, 1.0, 1.0, 1.0, 1.0, 1.0, 1.0, 1.0, 1.0, 1.0, 1.0, 1.0, 1.0, 1.0, 1.0, 1.0, 1.0, 1.0, 1.0, 1.0, 1.0, 1.0, 1.0, 1.0, 1.0, 1.0, 1.0, 1.0, 1.0, 1.0, 1.0, 1.0, 1.0, 1.0, 1.0, 1.0, 1.0, 1.0, 1.0, 1.0, 1.0, 1.0, 1.0, 1.0, 1.0, 1.0, 1.0, 1.0, 1.0, 1.0, 1.0, 1.0, 1.0, 1.0, 1.0, 1.0, 1.0, 1.0, 1.0, 1.0, 1.0, 1.0, 1.0, 1.0, 1.0, 1.0, 1.0, 1.0, 1.0, 1.0, 1.0, 1.0, 1.0, 1.0, 1.0, 1.0, 1.0, 1.0, 1.0, 1.0, 1.0, 1.0, 1.0, 1.0, 1.0, 1.0, 1.0, 1.0, 1.0, 1.0, 1.0, 1.0, 1.0, 1.0, 1.0, 1.0, 1.0, 1.0, 1.0, 1.0, 1.0, 1.0, 1.0, 1.0, 1.0, 1.0, 1.0, 1.0, 1.0, 1.0, 1.0, 1.0, 1.0, 1.0, 1.0, 1.0, 1.0, 1.0, 1.0, 1.0, 1.0, 1.0, 1.0, 1.0, 1.0, 1.0, 1.0, 1.0, 1.0, 1.0, 1.0, 1.0, 1.0, 1.0, 1.0, 1.0, 1.0, 1.0, 1.0, 1.0, 1.0, 1.0, 1.0, 1.0, 1.0, 1.0, 1.0, 1.0, 1.0, 1.0, 1.0, 1.0, 1.0, 1.0, 1.0, 1.0, 1.0, 1.0, 1.0, 1.0, 1.0, 1.0, 1.0, 1.0, 1.0, 1.0, 1.0, 1.0, 1.0, 1.0, 1.0, 1.0, 1.0, 1.0, 1.0, 1.0, 1.0, 1.0, 1.0, 1.0, 1.0, 1.0, 1.0, 1.0, 1.0, 1.0, 1.0, 1.0, 1.0, 1.0, 1.0, 1.0, 1.0, 1.0, 1.0, 1.0, 1.0, 1.0, 1.0, 1.0, 1.0, 1.0, 1.0, 1.0, 1.0, 1.0, 1.0, 1.0, 1.0, 1.0, 1.0, 1.0, 1.0, 1.0, 1.0, 1.0, 1.0, 1.0, 1.0, 1.0, 1.0, 1.0, 1.0, 1.0, 1.0, 1.0, 1.0, 1.0, 1.0, 1.0, 1.0, 1.0, 1.0, 1.0, 1.0, 1.0, 1.0, 1.0, 1.0, 1.0, 1.0, 1.0, 1.0, 1.0, 1.0, 1.0, 1.0, 1.0, 1.0, 1.0, 1.0, 1.0, 1.0, 1.0, 1.0, 1.0, 1.0, 1.0, 1.0, 1.0, 1.0, 1.0, 1.0, 1.0, 1.0, 1.0, 1.0, 1.0, 1.0, 1.0, 1.0, 1.0, 1.0, 1.0, 1.0, 1.0, 1.0, 1.0, 1.0, 1.0, 1.0, 1.0, 1.0, 1.0, 1.0, 1.0, 1.0, 1.0, 1.0, 1.0, 1.0, 1.0, 1.0, 1.0, 1.0, 1.0, 1.0, 1.0, 1.0, 1.0, 1.0, 1.0, 1.0, 1.0, 1.0, 1.0, 1.0, 1.0, 1.0, 1.0, 1.0, 1.0, 1.0, 1.0, 1.0, 1.0, 1.0, 1.0, 1.0, 1.0, 1.0, 1.0, 1.0, 1.0, 1.0, 1.0, 1.0, 1.0, 1.0, 1.0, 1.0, 1.0, 1.0, 1.0, 1.0, 1.0, 1.0, 1.0, 1.0, 1.0, 1.0, 1.0, 1.0, 1.0, 1.0, 1.0, 1.0, 1.0, 1.0, 1.0, 1.0, 1.0, 1.0, 1.0, 1.0, 1.0, 1.0, 1.0, 1.0, 1.0, 1.0, 1.0, 1.0, 1.0, 1.0, 1.0, 1.0, 1.0, 1.0, 1.0, 1.0, 1.0, 1.0, 1.0, 1.0, 1.0, 1.0, 1.0, 1.0, 1.0, 1.0, 1.0, 1.0, 1.0, 1.0, 1.0, 1.0, 1.0, 1.0, 1.0, 1.0, 1.0, 1.0, 1.0, 1.0, 1.0, 1.0, 1.0, 1.0, 1.0, 1.0, 1.0, 1.0, 1.0, 1.0, 1.0, 1.0, 1.0, 1.0, 1.0, 1.0, 1.0, 1.0, 1.0, 1.0, 1.0, 1.0, 1.0, 1.0, 1.0, 1.0, 1.0, 1.0, 1.0, 1.0, 1.0, 1.0, 1.0, 1.0, 1.0, 1.0, 1.0, 1.0, 1.0, 1.0, 1.0, 1.0, 1.0, 1.0, 1.0, 1.0, 1.0, 1.0, 1.0, 1.0, 1.0, 1.0, 1.0, 1.0, 1.0, 1.0, 1.0, 1.0, 1.0, 1.0, 1.0, 1.0, 1.0, 1.0, 1.0, 1.0, 1.0, 1.0, 1.0, 1.0, 1.0, 1.0, 1.0, 1.0, 1.0, 1.0, 1.0, 1.0, 1.0, 1.0, 1.0, 1.0, 1.0, 1.0, 1.0, 1.0, 1.0, 1.0, 1.0, 1.0, 1.0, 1.0, 1.0, 1.0, 1.0, 1.0, 1.0, 1.0, 1.0, 1.0, 1.0, 1.0, 1.0, 1.0, 1.0, 1.0, 1.0, 1.0, 1.0, 1.0, 1.0, 1.0, 1.0, 1.0, 1.0, 1.0, 1.0, 1.0, 1.0, 1.0, 1.0, 1.0, 1.0, 1.0, 1.0, 1.0, 1.0, 1.0, 1.0, 1.0, 1.0, 1.0, 1.0, 1.0, 1.0, 1.0, 1.0, 1.0, 1.0, 1.0, 1.0, 1.0, 1.0, 1.0, 1.0, 1.0, 1.0, 1.0, 1.0, 1.0, 1.0, 1.0, 1.0, 1.0, 1.0, 1.0, 1.0, 1.0, 1.0, 1.0, 1.0, 1.0, 1.0, 1.0, 1.0, 1.0, 1.0, 1.0, 1.0, 1.0, 1.0, 1.0, 1.0, 1.0, 1.0, 1.0, 1.0, 1.0, 1.0, 1.0, 1.0, 1.0, 1.0, 1.0, 1.0, 1.0, 1.0, 1.0, 1.0, 1.0, 1.0, 1.0, 1.0, 1.0, 1.0, 1.0, 1.0, 1.0, 1.0, 1.0, 1.0, 1.0, 1.0, 1.0, 1.0, 1.0, 1.0, 1.0, 1.0, 1.0, 1.0, 1.0, 1.0, 1.0, 1.0, 1.0, 1.0, 1.0, 1.0, 1.0, 1.0, 1.0, 1.0, 1.0, 1.0, 1.0, 1.0, 1.0, 1.0, 1.0, 1.0, 1.0, 1.0, 1.0, 1.0, 1.0, 1.0, 1.0, 1.0, 1.0, 1.0, 1.0, 1.0, 1.0, 1.0, 1.0, 1.0, 1.0, 1.0, 1.0, 1.0, 1.0, 1.0, 1.0, 1.0, 1.0, 1.0, 1.0, 1.0, 1.0, 1.0, 1.0, 1.0, 1.0, 1.0, 1.0, 1.0, 1.0, 1.0, 1.0, 1.0, 1.0, 1.0, 1.0, 1.0, 1.0, 1.0, 1.0, 1.0, 1.0, 1.0, 1.0, 1.0, 1.0, 1.0, 1.0, 1.0, 1.0, 1.0, 1.0, 1.0, 1.0, 1.0, 1.0, 1.0, 1.0, 1.0, 1.0, 1.0, 1.0, 1.0, 1.0, 1.0, 1.0, 1.0, 1.0, 1.0, 1.0, 1.0, 1.0, 1.0, 1.0, 1.0, 1.0, 1.0, 1.0, 1.0, 1.0, 1.0, 1.0, 1.0, 1.0, 1.0, 1.0, 1.0, 1.0, 1.0, 1.0, 1.0, 1.0, 1.0, 1.0, 1.0, 1.0, 1.0, 1.0, 1.0, 1.0, 1.0, 1.0, 1.0, 1.0, 1.0, 1.0, 1.0, 1.0, 1.0, 1.0, 1.0, 1.0, 1.0, 1.0, 1.0, 1.0, 1.0, 1.0, 1.0, 1.0, 1.0, 1.0, 1.0, 1.0, 1.0, 1.0, 1.0, 1.0, 1.0, 1.0, 1.0, 1.0, 1.0, 1.0, 1.0, 1.0, 1.0, 1.0, 1.0, 1.0, 1.0, 1.0, 1.0, 1.0, 1.0, 1.0, 1.0, 1.0, 1.0, 1.0, 1.0, 1.0, 1.0, 1.0, 1.0, 1.0, 1.0, 1.0, 1.0, 1.0, 1.0, 1.0, 1.0, 1.0, 1.0, 1.0, 1.0, 1.0, 1.0, 1.0, 1.0, 1.0, 1.0, 1.0, 1.0, 1.0, 1.0, 1.0, 1.0, 1.0, 1.0, 1.0, 1.0, 1.0, 1.0, 1.0, 1.0, 1.0, 1.0, 1.0, 1.0, 1.0, 1.0, 1.0, 1.0, 1.0, 1.0, 1.0, 1.0, 1.0, 1.0, 1.0, 1.0, 1.0, 1.0, 1.0, 1.0, 1.0, 1.0, 1.0, 1.0, 1.0, 1.0, 1.0, 1.0, 1.0, 1.0, 1.0, 1.0, 1.0, 1.0, 1.0, 1.0, 1.0, 1.0, 1.0, 1.0, 1.0, 1.0, 1.0, 1.0, 1.0, 1.0, 1.0, 1.0, 1.0, 1.0, 1.0, 1.0, 1.0, 1.0, 1.0, 1.0, 1.0, 1.0, 1.0, 1.0, 1.0, 1.0, 1.0, 1.0, 1.0, 1.0, 1.0, 1.0, 1.0, 1.0, 1.0, 1.0, 1.0, 1.0, 1.0, 1.0, 1.0, 1.0, 1.0, 1.0, 1.0, 1.0, 1.0, 1.0, 1.0, 1.0, 1.0, 1.0, 1.0, 1.0, 1.0, 1.0, 1.0, 1.0, 1.0, 1.0, 1.0, 1.0, 1.0, 1.0, 1.0, 1.0, 1.0, 1.0, 1.0, 1.0, 1.0, 1.0, 1.0, 1.0, 1.0, 1.0, 1.0, 1.0, 1.0, 1.0, 1.0, 1.0, 1.0, 1.0, 1.0, 1.0, 1.0, 1.0, 1.0, 1.0, 1.0, 1.0, 1.0, 1.0, 1.0, 1.0, 1.0, 1.0, 1.0, 1.0, 1.0, 1.0, 1.0, 1.0, 1.0, 1.0, 1.0, 1.0, 1.0, 1.0, 1.0, 1.0, 1.0, 1.0, 1.0, 1.0, 1.0, 1.0, 1.0, 1.0, 1.0, 1.0, 1.0, 1.0, 1.0, 1.0, 1.0, 1.0, 1.0, 1.0, 1.0, 1.0, 1.0, 1.0, 1.0, 1.0, 1.0, 1.0, 1.0, 1.0, 1.0, 1.0, 1.0, 1.0, 1.0, 1.0, 1.0, 1.0, 1.0, 1.0, 1.0, 1.0, 1.0, 1.0, 1.0, 1.0, 1.0, 1.0, 1.0, 1.0, 1.0, 1.0, 1.0, 1.0, 1.0, 1.0, 1.0, 1.0, 1.0, 1.0, 1.0, 1.0, 1.0, 1.0, 1.0, 1.0, 1.0, 1.0, 1.0, 1.0, 1.0, 1.0, 1.0, 1.0, 1.0, 1.0, 1.0, 1.0, 1.0, 1.0, 1.0, 1.0, 1.0, 1.0, 1.0, 1.0, 1.0, 1.0, 1.0, 1.0, 1.0, 1.0, 1.0, 1.0, 1.0, 1.0, 1.0, 1.0, 1.0, 1.0, 1.0, 1.0, 1.0, 1.0, 1.0, 1.0, 1.0, 1.0, 1.0, 1.0, 1.0, 1.0, 1.0, 1.0, 1.0, 1.0, 1.0, 1.0, 1.0, 1.0, 1.0, 1.0, 1.0, 1.0, 1.0, 1.0, 1.0, 1.0, 1.0, 1.0, 1.0, 1.0, 1.0, 1.0, 1.0, 1.0, 1.0, 1.0, 1.0, 1.0, 1.0, 1.0, 1.0, 1.0, 1.0, 1.0, 1.0, 1.0, 1.0, 1.0, 1.0, 1.0, 1.0, 1.0, 1.0, 1.0, 1.0, 1.0, 1.0, 1.0, 1.0, 1.0, 1.0, 1.0, 1.0, 1.0, 1.0, 1.0, 1.0, 1.0, 1.0, 1.0, 1.0, 1.0, 1.0, 1.0, 1.0, 1.0, 1.0, 1.0, 1.0, 1.0, 1.0, 1.0, 1.0, 1.0, 1.0, 1.0, 1.0, 1.0, 1.0, 1.0, 1.0, 1.0, 1.0, 1.0, 1.0, 1.0, 1.0, 1.0, 1.0, 1.0, 1.0, 1.0, 1.0, 1.0, 1.0, 1.0, 1.0, 1.0, 1.0, 1.0, 1.0, 1.0, 1.0, 1.0, 1.0, 1.0, 1.0, 1.0, 1.0, 1.0, 1.0, 1.0, 1.0, 1.0, 1.0, 1.0, 1.0, 1.0, 1.0, 1.0, 1.0, 1.0, 1.0, 1.0, 1.0, 1.0, 1.0, 1.0, 1.0, 1.0, 1.0, 1.0, 1.0, 1.0, 1.0, 1.0, 1.0, 1.0, 1.0, 1.0, 1.0, 1.0, 1.0, 1.0, 1.0, 1.0, 1.0, 1.0, 1.0, 1.0, 1.0, 1.0, 1.0, 1.0, 1.0, 1.0, 1.0, 1.0, 1.0, 1.0, 1.0, 1.0, 1.0, 1.0, 1.0, 1.0, 1.0, 1.0, 1.0, 1.0, 1.0, 1.0, 1.0, 1.0, 1.0, 1.0, 1.0, 1.0, 1.0, 1.0, 1.0, 1.0, 1.0, 1.0, 1.0, 1.0, 1.0, 1.0, 1.0, 1.0, 1.0, 1.0, 1.0, 1.0, 1.0, 1.0, 1.0, 1.0, 1.0, 1.0, 1.0, 1.0, 1.0, 1.0, 1.0, 1.0, 1.0, 1.0, 1.0, 1.0, 1.0, 1.0, 1.0, 1.0, 1.0, 1.0, 1.0, 1.0, 1.0, 1.0, 1.0, 1.0, 1.0, 1.0, 1.0, 1.0, 1.0, 1.0, 1.0, 1.0, 1.0, 1.0, 1.0, 1.0, 1.0, 1.0, 1.0, 1.0, 1.0, 1.0, 1.0, 1.0, 1.0, 1.0, 1.0, 1.0, 1.0, 1.0, 1.0, 1.0, 1.0, 1.0, 1.0, 1.0, 1.0, 1.0, 1.0, 1.0, 1.0, 1.0, 1.0, 1.0, 1.0, 1.0, 1.0, 1.0, 1.0, 1.0, 1.0, 1.0, 1.0, 1.0, 1.0, 1.0, 1.0, 1.0, 1.0, 1.0, 1.0, 1.0, 1.0, 1.0, 1.0, 1.0, 1.0, 1.0, 1.0, 1.0, 1.0, 1.0, 1.0, 1.0, 1.0, 1.0, 1.0, 1.0, 1.0, 1.0, 1.0, 1.0, 1.0, 1.0, 1.0, 1.0, 1.0, 1.0, 1.0, 1.0, 1.0, 1.0, 1.0, 1.0, 1.0, 1.0, 1.0, 1.0, 1.0, 1.0, 1.0, 1.0, 1.0, 1.0, 1.0, 1.0, 1.0, 1.0, 1.0, 1.0, 1.0, 1.0, 1.0, 1.0, 1.0, 1.0, 1.0, 1.0, 1.0, 1.0, 1.0, 1.0, 1.0, 1.0, 1.0, 1.0, 1.0, 1.0, 1.0, 1.0, 1.0, 1.0, 1.0, 1.0, 1.0, 1.0, 1.0, 1.0, 1.0, 1.0, 1.0, 1.0, 1.0, 1.0, 1.0, 1.0, 1.0, 1.0, 1.0, 1.0, 1.0, 1.0, 1.0, 1.0, 1.0, 1.0, 1.0, 1.0, 1.0, 1.0, 1.0, 1.0, 1.0, 1.0, 1.0, 1.0, 1.0, 1.0, 1.0, 1.0, 1.0, 1.0, 1.0, 1.0, 1.0, 1.0, 1.0, 1.0, 1.0, 1.0, 1.0, 1.0, 1.0, 1.0, 1.0, 1.0, 1.0, 1.0, 1.0, 1.0, 1.0, 1.0, 1.0, 1.0, 1.0, 1.0, 1.0, 1.0, 1.0, 1.0, 1.0, 1.0, 1.0, 1.0, 1.0, 1.0, 1.0, 1.0, 1.0, 1.0, 1.0, 1.0, 1.0, 1.0, 1.0, 1.0, 1.0, 1.0, 1.0, 1.0, 1.0, 1.0, 1.0, 1.0, 1.0, 1.0, 1.0, 1.0, 1.0, 1.0, 1.0, 1.0, 1.0, 1.0, 1.0, 1.0, 1.0, 1.0, 1.0, 1.0, 1.0, 1.0, 1.0, 1.0, 1.0, 1.0, 1.0, 1.0, 1.0, 1.0, 1.0, 1.0, 1.0, 1.0, 1.0, 1.0, 1.0, 1.0, 1.0, 1.0, 1.0, 1.0, 1.0, 1.0, 1.0, 1.0, 1.0, 1.0, 1.0, 1.0, 1.0, 1.0, 1.0, 1.0, 1.0, 1.0, 1.0, 1.0, 1.0, 1.0, 1.0, 1.0, 1.0, 1.0, 1.0, 1.0, 1.0, 1.0, 1.0, 1.0, 1.0, 1.0, 1.0, 1.0, 1.0, 1.0, 1.0, 1.0, 1.0, 1.0, 1.0, 1.0, 1.0, 1.0, 1.0, 1.0, 1.0, 1.0, 1.0, 1.0, 1.0, 1.0, 1.0, 1.0, 1.0, 1.0, 1.0, 1.0, 1.0, 1.0, 1.0, 1.0, 1.0, 1.0, 1.0, 1.0, 1.0, 1.0, 1.0, 1.0, 1.0, 1.0, 1.0, 1.0, 1.0, 1.0, 1.0, 1.0, 1.0, 1.0, 1.0, 1.0, 1.0, 1.0, 1.0, 1.0, 1.0, 1.0, 1.0, 1.0, 1.0, 1.0, 1.0, 1.0, 1.0, 1.0, 1.0, 1.0, 1.0, 1.0, 1.0, 1.0, 1.0, 1.0, 1.0, 1.0, 1.0, 1.0, 1.0, 1.0, 1.0, 1.0, 1.0, 1.0, 1.0, 1.0, 1.0, 1.0, 1.0, 1.0, 1.0, 1.0, 1.0, 1.0, 1.0, 1.0, 1.0, 1.0, 1.0, 1.0, 1.0, 1.0, 1.0, 1.0, 1.0, 1.0, 1.0, 1.0, 1.0, 1.0, 1.0, 1.0, 1.0, 1.0, 1.0, 1.0, 1.0, 1.0, 1.0, 1.0, 1.0, 1.0, 1.0, 1.0, 1.0, 1.0, 1.0, 1.0, 1.0, 1.0, 1.0, 1.0, 1.0, 1.0, 1.0, 1.0, 1.0, 1.0, 1.0, 1.0, 1.0, 1.0, 1.0, 1.0, 1.0, 1.0, 1.0, 1.0, 1.0, 1.0, 1.0, 1.0, 1.0, 1.0, 1.0, 1.0, 1.0, 1.0, 1.0, 1.0, 1.0, 1.0, 1.0, 1.0, 1.0, 1.0, 1.0, 1.0, 1.0, 1.0, 1.0, 1.0, 1.0, 1.0, 1.0, 1.0, 1.0, 1.0, 1.0, 1.0, 1.0, 1.0, 1.0, 1.0, 1.0, 1.0, 1.0, 1.0, 1.0, 1.0, 1.0, 1.0, 1.0, 1.0, 1.0, 1.0, 1.0, 1.0, 1.0, 1.0, 1.0, 1.0, 1.0, 1.0, 1.0, 1.0, 1.0, 1.0, 1.0, 1.0, 1.0, 1.0, 1.0, 1.0, 1.0, 1.0, 1.0, 1.0, 1.0, 1.0, 1.0, 1.0, 1.0, 1.0, 1.0, 1.0, 1.0, 1.0, 1.0, 1.0, 1.0, 1.0, 1.0, 1.0, 1.0, 1.0, 1.0, 1.0, 1.0, 1.0, 1.0, 1.0, 1.0, 1.0, 1.0, 1.0, 1.0, 1.0, 1.0, 1.0, 1.0, 1.0, 1.0, 1.0, 1.0, 1.0, 1.0, 1.0, 1.0, 1.0, 1.0, 1.0, 1.0, 1.0, 1.0, 1.0, 1.0, 1.0, 1.0, 1.0, 1.0, 1.0, 1.0, 1.0, 1.0, 1.0, 1.0, 1.0, 1.0, 1.0, 1.0, 1.0, 1.0, 1.0, 1.0, 1.0, 1.0, 1.0, 1.0, 1.0, 1.0, 1.0, 1.0, 1.0, 1.0, 1.0, 1.0, 1.0, 1.0, 1.0, 1.0, 1.0, 1.0, 1.0, 1.0, 1.0, 1.0, 1.0, 1.0, 1.0, 1.0, 1.0, 1.0, 1.0, 1.0, 1.0, 1.0, 1.0, 1.0, 1.0, 1.0, 1.0, 1.0, 1.0, 1.0, 1.0, 1.0, 1.0, 1.0, 1.0, 1.0, 1.0, 1.0, 1.0, 1.0, 1.0, 1.0, 1.0, 1.0, 1.0, 1.0, 1.0, 1.0, 1.0, 1.0, 1.0, 1.0, 1.0, 1.0, 1.0, 1.0, 1.0, 1.0, 1.0, 1.0, 1.0, 1.0, 1.0, 1.0, 1.0, 1.0, 1.0, 1.0, 1.0, 1.0, 1.0, 1.0, 1.0, 1.0, 1.0, 1.0, 1.0, 1.0, 1.0, 1.0, 1.0, 1.0, 1.0, 1.0, 1.0, 1.0, 1.0, 1.0, 1.0, 1.0, 1.0, 1.0, 1.0, 1.0, 1.0, 1.0, 1.0, 1.0, 1.0, 1.0, 1.0, 1.0, 1.0, 1.0, 1.0, 1.0, 1.0, 1.0, 1.0, 1.0, 1.0, 1.0, 1.0, 1.0, 1.0, 1.0, 1.0, 1.0, 1.0, 1.0, 1.0, 1.0, 1.0, 1.0, 1.0, 1.0, 1.0, 1.0, 1.0, 1.0, 1.0, 1.0, 1.0, 1.0, 1.0, 1.0, 1.0, 1.0, 1.0, 1.0, 1.0, 1.0, 1.0, 1.0, 1.0, 1.0, 1.0, 1.0, 1.0, 1.0, 1.0, 1.0, 1.0, 1.0, 1.0, 1.0, 1.0, 1.0, 1.0, 1.0, 1.0, 1.0, 1.0, 1.0, 1.0, 1.0, 1.0, 1.0, 1.0, 1.0, 1.0, 1.0, 1.0, 1.0, 1.0, 1.0, 1.0, 1.0, 1.0, 1.0, 1.0, 1.0, 1.0, 1.0, 1.0, 1.0, 1.0, 1.0, 1.0, 1.0, 1.0, 1.0, 1.0, 1.0, 1.0, 1.0, 1.0, 1.0, 1.0, 1.0, 1.0, 1.0, 1.0, 1.0, 1.0, 1.0, 1.0, 1.0, 1.0, 1.0, 1.0, 1.0, 1.0, 1.0, 1.0, 1.0, 1.0, 1.0, 1.0, 1.0, 1.0, 1.0, 1.0, 1.0, 1.0, 1.0, 1.0, 1.0, 1.0, 1.0, 1.0, 1.0, 1.0, 1.0, 1.0, 1.0, 1.0, 1.0, 1.0, 1.0, 1.0, 1.0, 1.0, 1.0, 1.0, 1.0, 1.0, 1.0, 1.0, 1.0, 1.0, 1.0, 1.0, 1.0, 1.0, 1.0, 1.0, 1.0, 1.0, 1.0, 1.0, 1.0, 1.0, 1.0, 1.0, 1.0, 1.0, 1.0, 1.0, 1.0, 1.0, 1.0, 1.0, 1.0, 1.0, 1.0, 1.0, 1.0, 1.0, 1.0, 1.0, 1.0, 1.0, 1.0, 1.0, 1.0, 1.0, 1.0, 1.0, 1.0, 1.0, 1.0, 1.0, 1.0, 1.0, 1.0, 1.0, 1.0, 1.0, 1.0, 1.0, 1.0, 1.0, 1.0, 1.0, 1.0, 1.0, 1.0, 1.0, 1.0, 1.0, 1.0, 1.0, 1.0, 1.0, 1.0, 1.0, 1.0, 1.0, 1.0, 1.0, 1.0, 1.0, 1.0, 1.0, 1.0, 1.0, 1.0, 1.0, 1.0, 1.0, 1.0, 1.0, 1.0, 1.0, 1.0, 1.0, 1.0, 1.0, 1.0, 1.0, 1.0, 1.0, 1.0, 1.0, 1.0, 1.0, 1.0, 1.0, 1.0, 1.0, 1.0, 1.0, 1.0, 1.0, 1.0, 1.0, 1.0, 1.0, 1.0, 1.0, 1.0, 1.0, 1.0, 1.0, 1.0, 1.0, 1.0, 1.0, 1.0, 1.0, 1.0, 1.0, 1.0, 1.0, 1.0, 1.0, 1.0, 1.0, 1.0, 1.0, 1.0, 1.0, 1.0, 1.0, 1.0, 1.0, 1.0, 1.0, 1.0, 1.0, 1.0, 1.0, 1.0, 1.0, 1.0, 1.0, 1.0, 1.0, 1.0, 1.0, 1.0, 1.0, 1.0, 1.0, 1.0, 1.0, 1.0, 1.0, 1.0, 1.0, 1.0, 1.0, 1.0, 1.0, 1.0, 1.0, 1.0, 1.0, 1.0, 1.0, 1.0, 1.0, 1.0, 1.0, 1.0, 1.0, 1.0, 1.0, 1.0, 1.0, 1.0, 1.0, 1.0, 1.0, 1.0, 1.0, 1.0, 1.0, 1.0, 1.0, 1.0, 1.0, 1.0, 1.0, 1.0, 1.0, 1.0, 1.0, 1.0, 1.0, 1.0, 1.0, 1.0, 1.0, 1.0, 1.0, 1.0, 1.0, 1.0, 1.0, 1.0, 1.0, 1.0, 1.0, 1.0, 1.0, 1.0, 1.0, 1.0, 1.0, 1.0, 1.0, 1.0, 1.0, 1.0, 1.0, 1.0, 1.0, 1.0, 1.0, 1.0, 1.0, 1.0, 1.0, 1.0, 1.0, 1.0, 1.0, 1.0, 1.0, 1.0, 1.0, 1.0, 1.0, 1.0, 1.0, 1.0, 1.0, 1.0, 1.0, 1.0, 1.0, 1.0, 1.0, 1.0, 1.0, 1.0, 1.0, 1.0, 1.0, 1.0, 1.0, 1.0, 1.0, 1.0, 1.0, 1.0, 1.0, 1.0, 1.0, 1.0, 1.0, 1.0, 1.0, 1.0, 1.0, 1.0, 1.0, 1.0, 1.0, 1.0, 1.0, 1.0, 1.0, 1.0, 1.0, 1.0, 1.0, 1.0, 1.0, 1.0, 1.0, 1.0, 1.0, 1.0, 1.0, 1.0, 1.0, 1.0, 1.0, 1.0, 1.0, 1.0, 1.0, 1.0, 1.0, 1.0, 1.0, 1.0, 1.0, 1.0, 1.0, 1.0, 1.0, 1.0, 1.0, 1.0, 1.0, 1.0, 1.0, 1.0, 1.0, 1.0, 1.0, 1.0, 1.0, 1.0, 1.0, 1.0, 1.0, 1.0, 1.0, 1.0, 1.0, 1.0, 1.0, 1.0, 1.0, 1.0, 1.0, 1.0, 1.0, 1.0, 1.0, 1.0, 1.0, 1.0, 1.0, 1.0, 1.0, 1.0, 1.0, 1.0, 1.0, 1.0, 1.0, 1.0, 1.0, 1.0, 1.0, 1.0, 1.0, 1.0, 1.0, 1.0, 1.0, 1.0, 1.0, 1.0, 1.0, 1.0, 1.0, 1.0, 1.0, 1.0, 1.0, 1.0, 1.0, 1.0, 1.0, 1.0, 1.0, 1.0, 1.0, 1.0, 1.0, 1.0, 1.0, 1.0, 1.0, 1.0, 1.0, 1.0, 1.0, 1.0, 1.0, 1.0, 1.0, 1.0, 1.0, 1.0, 1.0, 1.0, 1.0, 1.0, 1.0, 1.0, 1.0, 1.0, 1.0, 1.0, 1.0, 1.0, 1.0, 1.0, 1.0, 1.0, 1.0, 1.0, 1.0, 1.0, 1.0, 1.0, 1.0, 1.0, 1.0, 1.0, 1.0, 1.0, 1.0, 1.0, 1.0, 1.0, 1.0, 1.0, 1.0, 1.0, 1.0, 1.0, 1.0, 1.0, 1.0, 1.0, 1.0, 1.0, 1.0, 1.0, 1.0, 1.0, 1.0, 1.0, 1.0, 1.0, 1.0, 1.0, 1.0, 1.0, 1.0, 1.0, 1.0, 1.0, 1.0, 1.0, 1.0, 1.0, 1.0, 1.0, 1.0, 1.0, 1.0, 1.0, 1.0, 1.0, 1.0, 1.0, 1.0, 1.0, 1.0, 1.0, 1.0, 1.0, 1.0, 1.0, 1.0, 1.0, 1.0, 1.0, 1.0, 1.0, 1.0, 1.0, 1.0, 1.0, 1.0, 1.0, 1.0, 1.0, 1.0, 1.0, 1.0, 1.0, 1.0, 1.0, 1.0, 1.0, 1.0, 1.0, 1.0, 1.0, 1.0, 1.0, 1.0, 1.0, 1.0, 1.0, 1.0, 1.0, 1.0, 1.0, 1.0, 1.0, 1.0, 1.0, 1.0, 1.0, 1.0, 1.0, 1.0, 1.0, 1.0, 1.0, 1.0, 1.0, 1.0, 1.0, 1.0, 1.0, 1.0, 1.0, 1.0, 1.0, 1.0, 1.0, 1.0, 1.0, 1.0, 1.0, 1.0, 1.0, 1.0, 1.0, 1.0, 1.0, 1.0, 1.0, 1.0, 1.0, 1.0, 1.0, 1.0, 1.0, 1.0, 1.0, 1.0, 1.0, 1.0, 1.0, 1.0, 1.0, 1.0, 1.0, 1.0, 1.0, 1.0, 1.0, 1.0, 1.0, 1.0, 1.0, 1.0, 1.0, 1.0, 1.0, 1.0, 1.0, 1.0, 1.0, 1.0, 1.0, 1.0, 1.0, 1.0, 1.0, 1.0, 1.0, 1.0, 1.0, 1.0, 1.0, 1.0, 1.0, 1.0, 1.0, 1.0, 1.0, 1.0, 1.0, 1.0, 1.0, 1.0, 1.0, 1.0, 1.0, 1.0, 1.0, 1.0, 1.0, 1.0, 1.0, 1.0, 1.0, 1.0, 1.0, 1.0, 1.0, 1.0, 1.0, 1.0, 1.0, 1.0, 1.0, 1.0, 1.0, 1.0, 1.0, 1.0, 1.0, 1.0, 1.0, 1.0, 1.0, 1.0, 1.0, 1.0, 1.0, 1.0, 1.0, 1.0, 1.0, 1.0, 1.0, 1.0, 1.0, 1.0, 1.0, 1.0, 1.0, 1.0, 1.0, 1.0, 1.0, 1.0, 1.0, 1.0, 1.0, 1.0, 1.0, 1.0, 1.0, 1.0, 1.0, 1.0, 1.0, 1.0, 1.0, 1.0, 1.0, 1.0, 1.0, 1.0, 1.0, 1.0, 1.0, 1.0, 1.0, 1.0, 1.0, 1.0, 1.0, 1.0, 1.0, 1.0, 1.0, 1.0, 1.0, 1.0, 1.0, 1.0, 1.0, 1.0, 1.0, 1.0, 1.0, 1.0, 1.0, 1.0, 1.0, 1.0, 1.0, 1.0, 1.0, 1.0, 1.0, 1.0, 1.0, 1.0, 1.0, 1.0, 1.0, 1.0, 1.0, 1.0, 1.0, 1.0, 1.0, 1.0, 1.0, 1.0, 1.0, 1.0, 1.0, 1.0, 1.0, 1.0, 1.0, 1.0, 1.0, 1.0, 1.0, 1.0, 1.0, 1.0, 1.0, 1.0, 1.0, 1.0, 1.0, 1.0, 1.0, 1.0, 1.0, 1.0, 1.0, 1.0, 1.0, 1.0, 1.0, 1.0, 1.0, 1.0, 1.0, 1.0, 1.0, 1.0, 1.0, 1.0, 1.0, 1.0, 1.0, 1.0, 1.0, 1.0, 1.0, 1.0, 1.0, 1.0, 1.0, 1.0, 1.0, 1.0, 1.0, 1.0, 1.0, 1.0, 1.0, 1.0, 1.0, 1.0, 1.0, 1.0, 1.0, 1.0, 1.0, 1.0, 1.0, 1.0, 1.0, 1.0, 1.0, 1.0, 1.0, 1.0, 1.0, 1.0, 1.0, 1.0, 1.0, 1.0, 1.0, 1.0, 1.0, 1.0, 1.0, 1.0, 1.0, 1.0, 1.0, 1.0, 1.0, 1.0, 1.0, 1.0, 1.0, 1.0, 1.0, 1.0, 1.0, 1.0, 1.0, 1.0, 1.0, 1.0, 1.0, 1.0, 1.0, 1.0, 1.0, 1.0, 1.0, 1.0, 1.0, 1.0, 1.0, 1.0, 1.0, 1.0, 1.0, 1.0, 1.0, 1.0, 1.0, 1.0, 1.0, 1.0, 1.0, 1.0, 1.0, 1.0, 1.0, 1.0, 1.0, 1.0, 1.0, 1.0, 1.0, 1.0, 1.0, 1.0, 1.0, 1.0, 1.0, 1.0, 1.0, 1.0, 1.0, 1.0, 1.0, 1.0, 1.0, 1.0, 1.0, 1.0, 1.0, 1.0, 1.0, 1.0])
me_squared_duck.materials.append(mat_material_001)
me_squared_duck.update()
me_squared_duck.normals_split_custom_set([tuple(v) for v in zip(*[iter([-0.2315, 0.9685, -0.09196, -0.05055, 0.9891, -0.1384, -0.1329, 0.9702, -0.2025, -0.197, 0.9653, -0.1713, 0.1241, 0.9778, -0.1686, -0.0002652, 0.9602, -0.2793, -0.1329, 0.9702, -0.2025, -0.05055, 0.9891, -0.1384, -0.1161, 0.9345, -0.3365, -0.197, 0.9653, -0.1713, -0.1329, 0.9702, -0.2025, -0.0002652, 0.9602, -0.2793, -0.1161, 0.9345, -0.3365, -0.0002652, 0.9602, -0.2793, 0.1591, 0.8707, -0.4653, -0.003807, 0.8728, -0.4881, 0.1241, 0.9778, -0.1686, 0.1843, 0.9051, -0.3832, 0.1591, 0.8707, -0.4653, -0.0002652, 0.9602, -0.2793, 0.2313, 0.6562, -0.7183, -0.003807, 0.8728, -0.4881, 0.1591, 0.8707, -0.4653, 0.1843, 0.9051, -0.3832, 0.7741, 0.5648, -0.2861, 0.876, -0.01176, -0.4822, 0.8055, 0.3371, -0.4873, 0.7325, 0.4481, -0.5125, 0.8421, -0.3192, -0.4347, 0.8041, -0.004881, -0.5945, 0.8055, 0.3371, -0.4873, 0.876, -0.01176, -0.4822, 0.661, 0.3215, -0.6781, 0.7325, 0.4481, -0.5125, 0.8055, 0.3371, -0.4873, 0.8041, -0.004881, -0.5945, 0.661, 0.3215, -0.6781, 0.8041, -0.004881, -0.5945, 0.7423, -0.2068, -0.6374, 0.621, -0.05532, -0.7819, 0.8421, -0.3192, -0.4347, 0.6664, -0.4634, -0.5842, 0.7423, -0.2068, -0.6374, 0.8041, -0.004881, -0.5945, 0.4693, -0.4814, -0.7403, 0.621, -0.05532, -0.7819, 0.7423, -0.2068, -0.6374, 0.6664, -0.4634, -0.5842, 0.133, -0.3342, -0.9331, -0.1615, -0.3316, -0.9295, 0.01733, -0.1381, -0.9903, 0.1088, -0.04098, -0.9932, -0.1997, -0.4417, -0.8747, -0.08573, -0.1317, -0.9876, 0.01733, -0.1381, -0.9903, -0.1615, -0.3316, -0.9295, 0.08669, 0.15, -0.9849, 0.1088, -0.04098, -0.9932, 0.01733, -0.1381, -0.9903, -0.08573, -0.1317, -0.9876, 0.08669, 0.15, -0.9849, -0.08573, -0.1317, -0.9876, -0.1356, 0.001845, -0.9908, 0.02583, 0.2028, -0.9789, -0.1997, -0.4417, -0.8747, -0.1846, -0.1951, -0.9633, -0.1356, 0.001845, -0.9908, -0.08573, -0.1317, -0.9876, -0.1755, 0.4109, -0.8946, 0.02583, 0.2028, -0.9789, -0.1356, 0.001845, -0.9908, -0.1846, -0.1951, -0.9633, 0.141, -0.4195, -0.8967, 0.1511, -0.143, -0.9781, 0.1885, -0.2763, -0.9424, 0.2421, -0.3701, -0.8969, 0.0397, 0.1744, -0.9839, 0.1978, -0.1641, -0.9664, 0.1885, -0.2763, -0.9424, 0.1511, -0.143, -0.9781, 0.2628, -0.3107, -0.9134, 0.2421, -0.3701, -0.8969, 0.1885, -0.2763, -0.9424, 0.1978, -0.1641, -0.9664, 0.2628, -0.3107, -0.9134, 0.1978, -0.1641, -0.9664, 0.1556, -0.05913, -0.9861, 0.1955, -0.1322, -0.9718, 0.0397, 0.1744, -0.9839, 0.06718, 0.1547, -0.9857, 0.1556, -0.05913, -0.9861, 0.1978, -0.1641, -0.9664, 0.09937, 0.146, -0.9843, 0.1955, -0.1322, -0.9718, 0.1556, -0.05913, -0.9861, 0.06718, 0.1547, -0.9857, 0.09937, 0.146, -0.9843, 0.06718, 0.1547, -0.9857, -0.01928, 0.3538, -0.9351, -0.03625, 0.439, -0.8978, 0.0397, 0.1744, -0.9839, -0.07185, 0.4753, -0.8769, -0.01928, 0.3538, -0.9351, 0.06718, 0.1547, -0.9857, -0.1787, 0.6325, -0.7537, -0.03625, 0.439, -0.8978, -0.01928, 0.3538, -0.9351, -0.07185, 0.4753, -0.8769, -0.1787, 0.6325, -0.7537, -0.07185, 0.4753, -0.8769, -0.2344, 0.4384, -0.8677, -0.3198, 0.352, -0.8797, 0.0397, 0.1744, -0.9839, -0.121, 0.3206, -0.9395, -0.2344, 0.4384, -0.8677, -0.07185, 0.4753, -0.8769, -0.3666, 0.2098, -0.9064, -0.3198, 0.352, -0.8797, -0.2344, 0.4384, -0.8677, -0.121, 0.3206, -0.9395, 0.1753, 0.9787, 0.107, -0.01342, 0.9793, 0.2021, 0.1235, 0.9693, 0.2125, 0.1593, 0.9723, 0.1713, -0.1108, 0.9725, 0.205, 0.001769, 0.9542, 0.2991, 0.1235, 0.9693, 0.2125, -0.01342, 0.9793, 0.2021, 0.1093, 0.9346, 0.3385, 0.1593, 0.9723, 0.1713, 0.1235, 0.9693, 0.2125, 0.001769, 0.9542, 0.2991, 0.1093, 0.9346, 0.3385, 0.001769, 0.9542, 0.2991, -0.1291, 0.8669, 0.4815, 0.01611, 0.8717, 0.4898, -0.1108, 0.9725, 0.205, -0.1546, 0.9088, 0.3874, -0.1291, 0.8669, 0.4815, 0.001769, 0.9542, 0.2991, -0.1858, 0.6489, 0.7379, 0.01611, 0.8717, 0.4898, -0.1291, 0.8669, 0.4815, -0.1546, 0.9088, 0.3874, 0.6814, -0.7054, 0.1954, 0.8964, -0.2604, 0.3587, 0.8096, -0.383, 0.4448, 0.6967, -0.5424, 0.4695, 0.8512, 0.3747, 0.3674, 0.8171, -0.002244, 0.5765, 0.8096, -0.383, 0.4448, 0.8964, -0.2604, 0.3587, 0.6528, -0.3289, 0.6824, 0.6967, -0.5424, 0.4695, 0.8096, -0.383, 0.4448, 0.8171, -0.002244, 0.5765, 0.6528, -0.3289, 0.6824, 0.8171, -0.002244, 0.5765, 0.7173, 0.2941, 0.6317, 0.5802, 0.1678, 0.797, 0.8512, 0.3747, 0.3674, 0.6065, 0.5695, 0.5549, 0.7173, 0.2941, 0.6317, 0.8171, -0.002244, 0.5765, 0.388, 0.5997, 0.6998, 0.5802, 0.1678, 0.797, 0.7173, 0.2941, 0.6317, 0.6065, 0.5695, 0.5549, -0.3551, -0.7291, 0.5851, -0.05012, -0.4127, 0.9095, -0.2082, -0.3747, 0.9035, -0.2871, -0.4405, 0.8506, 0.1066, -0.1712, 0.9795, 0.007822, -0.04514, 0.999, -0.2082, -0.3747, 0.9035, -0.05012, -0.4127, 0.9095, -0.1024, 0.09594, 0.9901, -0.2871, -0.4405, 0.8506, -0.2082, -0.3747, 0.9035, 0.007822, -0.04514, 0.999, -0.1024, 0.09594, 0.9901, 0.007822, -0.04514, 0.999, 0.112, 0.1726, 0.9786, -0.001115, 0.2462, 0.9692, 0.1066, -0.1712, 0.9795, 0.1423, 0.07548, 0.9869, 0.112, 0.1726, 0.9786, 0.007822, -0.04514, 0.999, 0.1651, 0.4497, 0.8778, -0.001115, 0.2462, 0.9692, 0.112, 0.1726, 0.9786, 0.1423, 0.07548, 0.9869, 0.4574, 0.04542, -0.8881, 0.1479, 0.05853, -0.9873, 0.2131, 0.03675, -0.9763, 0.3681, -0.004826, -0.9298, -0.2107, 0.07427, -0.9747, -0.003961, 0.03376, -0.9994, 0.2131, 0.03675, -0.9763, 0.1479, 0.05853, -0.9873, 0.09628, -0.1764, -0.9796, 0.3681, -0.004826, -0.9298, 0.2131, 0.03675, -0.9763, -0.003961, 0.03376, -0.9994, 0.09628, -0.1764, -0.9796, -0.003961, 0.03376, -0.9994, -0.1887, 0.06664, -0.9798, -0.207, 0.01448, -0.9782, -0.2107, 0.07427, -0.9747, -0.3517, 0.09751, -0.931, -0.1887, 0.06664, -0.9798, -0.003961, 0.03376, -0.9994, -0.409, 0.1707, -0.8964, -0.207, 0.01448, -0.9782, -0.1887, 0.06664, -0.9798, -0.3517, 0.09751, -0.931, 0.09628, -0.1764, -0.9796, -0.207, 0.01448, -0.9782, 0.04838, 0.1406, -0.9889, 0.1297, 0.1403, -0.9816, -0.409, 0.1707, -0.8964, -0.02869, 0.2304, -0.9727, 0.04838, 0.1406, -0.9889, -0.207, 0.01448, -0.9782, 0.3712, 0.4357, -0.82, 0.1297, 0.1403, -0.9816, 0.04838, 0.1406, -0.9889, -0.02869, 0.2304, -0.9727, 0.3712, 0.4357, -0.82, -0.02869, 0.2304, -0.9727, 0.1434, 0.468, -0.872, 0.4744, 0.4249, -0.771, -0.409, 0.1707, -0.8964, -0.05006, 0.6052, -0.7945, 0.1434, 0.468, -0.872, -0.02869, 0.2304, -0.9727, 0.3632, 0.7822, -0.5063, 0.4744, 0.4249, -0.771, 0.1434, 0.468, -0.872, -0.05006, 0.6052, -0.7945, 0.3712, 0.4357, -0.82, 0.2582, 0.6514, -0.7134, 0.1354, 0.2965, -0.9454, 0.1297, 0.1403, -0.9816, 0.3151, 0.6113, -0.7259, 0.222, 0.04843, -0.9738, 0.1354, 0.2965, -0.9454, 0.2582, 0.6514, -0.7134, 0.09628, -0.1764, -0.9796, 0.1297, 0.1403, -0.9816, 0.1354, 0.2965, -0.9454, 0.222, 0.04843, -0.9738, 0.09628, -0.1764, -0.9796, 0.222, 0.04843, -0.9738, 0.4222, -0.1841, -0.8876, 0.3011, -0.6907, -0.6574, 0.3151, 0.6113, -0.7259, 0.588, -0.2076, -0.7817, 0.4222, -0.1841, -0.8876, 0.222, 0.04843, -0.9738, 0.5235, -0.723, -0.4508, 0.3011, -0.6907, -0.6574, 0.4222, -0.1841, -0.8876, 0.588, -0.2076, -0.7817, 0.07284, -0.6251, 0.7772, 0.1852, -0.533, 0.8256, 0.1707, -0.3818, 0.9083, 0.1184, -0.3373, 0.9339, 0.2663, -0.3701, 0.89, 0.2006, -0.208, 0.9573, 0.1707, -0.3818, 0.9083, 0.1852, -0.533, 0.8256, 0.05308, 0.1297, 0.9901, 0.1184, -0.3373, 0.9339, 0.1707, -0.3818, 0.9083, 0.2006, -0.208, 0.9573, 0.05308, 0.1297, 0.9901, 0.2006, -0.208, 0.9573, 0.1653, -0.06491, 0.9841, 0.07037, 0.1504, 0.9861, 0.2663, -0.3701, 0.89, 0.2043, -0.1357, 0.9695, 0.1653, -0.06491, 0.9841, 0.2006, -0.208, 0.9573, 0.1034, 0.1427, 0.9843, 0.07037, 0.1504, 0.9861, 0.1653, -0.06491, 0.9841, 0.2043, -0.1357, 0.9695, 0.05308, 0.1297, 0.9901, 0.07037, 0.1504, 0.9861, -0.01915, 0.3308, 0.9435, -0.05413, 0.4612, 0.8856, 0.1034, 0.1427, 0.9843, -0.02823, 0.4077, 0.9127, -0.01915, 0.3308, 0.9435, 0.07037, 0.1504, 0.9861, -0.1344, 0.6219, 0.7715, -0.05413, 0.4612, 0.8856, -0.01915, 0.3308, 0.9435, -0.02823, 0.4077, 0.9127, -0.1344, 0.6219, 0.7715, -0.1923, 0.4546, 0.8697, -0.1607, 0.4893, 0.8572, -0.05413, 0.4612, 0.8856, -0.2137, 0.3632, 0.9069, -0.02084, 0.3686, 0.9293, -0.1607, 0.4893, 0.8572, -0.1923, 0.4546, 0.8697, 0.05308, 0.1297, 0.9901, -0.05413, 0.4612, 0.8856, -0.1607, 0.4893, 0.8572, -0.02084, 0.3686, 0.9293, -0.4513, 0.5691, -0.6873, -0.713, 0.01042, -0.7011, -0.8647, 0.08746, -0.4946, -0.7203, 0.5436, -0.4309, -0.6963, -0.6535, -0.2969, -0.9511, -0.2329, -0.2031, -0.8647, 0.08746, -0.4946, -0.713, 0.01042, -0.7011, -0.9751, 0.1814, -0.1275, -0.7203, 0.5436, -0.4309, -0.8647, 0.08746, -0.4946, -0.9511, -0.2329, -0.2031, -0.9751, 0.1814, -0.1275, -0.9511, -0.2329, -0.2031, -0.9333, -0.3549, -0.05577, -0.9619, -0.2734, 0.002098, -0.6963, -0.6535, -0.2969, -0.804, -0.5944, 0.01863, -0.9333, -0.3549, -0.05577, -0.9511, -0.2329, -0.2031, -0.8595, -0.48, 0.1754, -0.9619, -0.2734, 0.002098, -0.9333, -0.3549, -0.05577, -0.804, -0.5944, 0.01863, -0.9751, 0.1814, -0.1275, -0.9619, -0.2734, 0.002098, -0.9965, -0.003823, 0.08302, -0.9935, 0.112, 0.01806, -0.8595, -0.48, 0.1754, -0.9814, -0.02314, 0.1906, -0.9965, -0.003823, 0.08302, -0.9619, -0.2734, 0.002098, -0.9073, 0.3682, 0.2029, -0.9935, 0.112, 0.01806, -0.9965, -0.003823, 0.08302, -0.9814, -0.02314, 0.1906, -0.9073, 0.3682, 0.2029, -0.9814, -0.02314, 0.1906, -0.8528, 0.1184, 0.5086, -0.6766, 0.507, 0.5339, -0.8595, -0.48, 0.1754, -0.7222, -0.05539, 0.6895, -0.8528, 0.1184, 0.5086, -0.9814, -0.02314, 0.1906, -0.4071, 0.3703, 0.835, -0.6766, 0.507, 0.5339, -0.8528, 0.1184, 0.5086, -0.7222, -0.05539, 0.6895, -0.2841, 0.9261, 0.2481, -0.4505, 0.8916, -0.04577, -0.7365, 0.6431, 0.2095, -0.7299, 0.5996, 0.3281, -0.5337, 0.8166, -0.2198, -0.8336, 0.5523, -0.001448, -0.7365, 0.6431, 0.2095, -0.4505, 0.8916, -0.04577, -0.9073, 0.3682, 0.2029, -0.7299, 0.5996, 0.3281, -0.7365, 0.6431, 0.2095, -0.8336, 0.5523, -0.001448, -0.9073, 0.3682, 0.2029, -0.8336, 0.5523, -0.001448, -0.8703, 0.4523, -0.1949, -0.9935, 0.112, 0.01806, -0.5337, 0.8166, -0.2198, -0.7849, 0.5604, -0.2645, -0.8703, 0.4523, -0.1949, -0.8336, 0.5523, -0.001448, -0.9751, 0.1814, -0.1275, -0.9935, 0.112, 0.01806, -0.8703, 0.4523, -0.1949, -0.7849, 0.5604, -0.2645, 0.4678, 0.6414, -0.608, 0.3375, 0.6157, -0.712, 0.2397, 0.6683, -0.7042, 0.2195, 0.7504, -0.6235, 0.1265, 0.5829, -0.8026, 0.03755, 0.7361, -0.6759, 0.2397, 0.6683, -0.7042, 0.3375, 0.6157, -0.712, -0.07673, 0.944, -0.3209, 0.2195, 0.7504, -0.6235, 0.2397, 0.6683, -0.7042, 0.03755, 0.7361, -0.6759, -0.07673, 0.944, -0.3209, 0.03755, 0.7361, -0.6759, -0.007138, 0.8164, -0.5775, -0.09614, 0.9707, -0.2202, 0.1265, 0.5829, -0.8026, -0.06517, 0.8826, -0.4656, -0.007138, 0.8164, -0.5775, 0.03755, 0.7361, -0.6759, -0.1151, 0.9819, -0.1503, -0.09614, 0.9707, -0.2202, -0.007138, 0.8164, -0.5775, -0.06517, 0.8826, -0.4656, -0.07673, 0.944, -0.3209, -0.09614, 0.9707, -0.2202, -0.09839, 0.9946, -0.03233, -0.09944, 0.9949, 0.01639, -0.1151, 0.9819, -0.1503, -0.09294, 0.9956, -0.01489, -0.09839, 0.9946, -0.03233, -0.09614, 0.9707, -0.2202, -0.07568, 0.993, 0.09049, -0.09944, 0.9949, 0.01639, -0.09839, 0.9946, -0.03233, -0.09294, 0.9956, -0.01489, -0.07673, 0.944, -0.3209, -0.09944, 0.9949, 0.01639, -0.1772, 0.9841, 0.01011, -0.21, 0.9777, -0.003698, -0.07568, 0.993, 0.09049, -0.1069, 0.9652, 0.2386, -0.1772, 0.9841, 0.01011, -0.09944, 0.9949, 0.01639, -0.07619, 0.8772, 0.4741, -0.21, 0.9777, -0.003698, -0.1772, 0.9841, 0.01011, -0.1069, 0.9652, 0.2386, -0.07619, 0.8772, 0.4741, -0.1069, 0.9652, 0.2386, -0.008165, 0.7491, 0.6624, 0.06553, 0.6726, 0.7371, -0.07568, 0.993, 0.09049, -0.0516, 0.8894, 0.4542, -0.008165, 0.7491, 0.6624, -0.1069, 0.9652, 0.2386, 0.1449, 0.5602, 0.8156, 0.06553, 0.6726, 0.7371, -0.008165, 0.7491, 0.6624, -0.0516, 0.8894, 0.4542, -0.07619, 0.8772, 0.4741, 0.06553, 0.6726, 0.7371, 0.382, 0.6491, 0.6579, 0.3661, 0.712, 0.5991, 0.1449, 0.5602, 0.8156, 0.5432, 0.6236, 0.5622, 0.382, 0.6491, 0.6579, 0.06553, 0.6726, 0.7371, 0.7117, 0.615, 0.3395, 0.3661, 0.712, 0.5991, 0.382, 0.6491, 0.6579, 0.5432, 0.6236, 0.5622, 0.5093, -0.7888, -0.3441, 0.3939, -0.9192, -0.003502, 0.3161, -0.9373, -0.1467, 0.2058, -0.9498, -0.2354, 0.2879, -0.9389, 0.1884, 0.1683, -0.9852, 0.03077, 0.3161, -0.9373, -0.1467, 0.3939, -0.9192, -0.003502, 0.09018, -0.9903, -0.1058, 0.2058, -0.9498, -0.2354, 0.3161, -0.9373, -0.1467, 0.1683, -0.9852, 0.03077, 0.09018, -0.9903, -0.1058, 0.1683, -0.9852, 0.03077, 0.1138, -0.9893, 0.09127, 0.03162, -0.9995, -0.002741, 0.2879, -0.9389, 0.1884, 0.1658, -0.9714, 0.1702, 0.1138, -0.9893, 0.09127, 0.1683, -0.9852, 0.03077, 0.04299, -0.9965, 0.07135, 0.03162, -0.9995, -0.002741, 0.1138, -0.9893, 0.09127, 0.1658, -0.9714, 0.1702, 0.09018, -0.9903, -0.1058, 0.03162, -0.9995, -0.002741, -0.006383, -0.9995, -0.03203, -0.03562, -0.9926, -0.1162, 0.04299, -0.9965, 0.07135, -0.07601, -0.997, -0.01574, -0.006383, -0.9995, -0.03203, 0.03162, -0.9995, -0.002741, -0.1506, -0.9832, -0.1033, -0.03562, -0.9926, -0.1162, -0.006383, -0.9995, -0.03203, -0.07601, -0.997, -0.01574, -0.1506, -0.9832, -0.1033, -0.07601, -0.997, -0.01574, -0.129, -0.9914, 0.02366, -0.1888, -0.982, -0.0113, 0.04299, -0.9965, 0.07135, -0.08731, -0.9906, 0.1052, -0.129, -0.9914, 0.02366, -0.07601, -0.997, -0.01574, -0.2301, -0.9637, 0.1354, -0.1888, -0.982, -0.0113, -0.129, -0.9914, 0.02366, -0.08731, -0.9906, 0.1052, -0.2301, -0.9637, 0.1354, -0.08731, -0.9906, 0.1052, 0.08457, -0.9252, 0.3699, -0.1071, -0.937, 0.3326, 0.04299, -0.9965, 0.07135, 0.1547, -0.9408, 0.3017, 0.08457, -0.9252, 0.3699, -0.08731, -0.9906, 0.1052, 0.1977, -0.7256, 0.6591, -0.1071, -0.937, 0.3326, 0.08457, -0.9252, 0.3699, 0.1547, -0.9408, 0.3017, -0.1506, -0.9832, -0.1033, -0.06183, -0.9375, -0.3424, 0.07026, -0.9424, -0.3269, -0.03562, -0.9926, -0.1162, 0.1763, -0.797, -0.5777, 0.1691, -0.9571, -0.2353, 0.07026, -0.9424, -0.3269, -0.06183, -0.9375, -0.3424, 0.09018, -0.9903, -0.1058, -0.03562, -0.9926, -0.1162, 0.07026, -0.9424, -0.3269, 0.1691, -0.9571, -0.2353, -0.8899, 0.425, -0.1659, -0.9043, 0.423, 0.05818, -0.9294, 0.3678, -0.03189, -0.9536, 0.2474, -0.1714, -0.9243, 0.3189, 0.2097, -0.9806, 0.1955, 0.01191, -0.9294, 0.3678, -0.03189, -0.9043, 0.423, 0.05818, -0.9761, 0.1451, -0.1616, -0.9536, 0.2474, -0.1714, -0.9294, 0.3678, -0.03189, -0.9806, 0.1955, 0.01191, -0.9761, 0.1451, -0.1616, -0.9806, 0.1955, 0.01191, -0.9783, 0.1772, 0.1072, -0.9823, 0.1825, 0.04247, -0.9243, 0.3189, 0.2097, -0.9654, 0.1588, 0.207, -0.9783, 0.1772, 0.1072, -0.9806, 0.1955, 0.01191, -0.9224, 0.2363, 0.3054, -0.9823, 0.1825, 0.04247, -0.9783, 0.1772, 0.1072, -0.9654, 0.1588, 0.207, 0.5302, 0.0208, 0.8476, 0.4486, 0.02756, 0.8933, 0.2459, 0.04271, 0.9684, 0.2658, 0.04146, 0.9631, 0.1619, -0.1642, 0.973, 0.03037, 0.04143, 0.9987, 0.2459, 0.04271, 0.9684, 0.4486, 0.02756, 0.8933, -0.2031, 0.05929, 0.9774, 0.2658, 0.04146, 0.9631, 0.2459, 0.04271, 0.9684, 0.03037, 0.04143, 0.9987, -0.2031, 0.05929, 0.9774, 0.03037, 0.04143, 0.9987, -0.1302, 0.05587, 0.9899, -0.3728, 0.1049, 0.9219, 0.1619, -0.1642, 0.973, -0.2082, 0.009886, 0.978, -0.1302, 0.05587, 0.9899, 0.03037, 0.04143, 0.9987, -0.3735, 0.2454, 0.8946, -0.3728, 0.1049, 0.9219, -0.1302, 0.05587, 0.9899, -0.2082, 0.009886, 0.978, -0.3735, 0.2454, 0.8946, -0.2082, 0.009886, 0.978, 0.00144, 0.07839, 0.9969, -0.02856, 0.2665, 0.9634, 0.1619, -0.1642, 0.973, 0.09899, -0.01909, 0.9949, 0.00144, 0.07839, 0.9969, -0.2082, 0.009886, 0.978, 0.2424, 0.3685, 0.8974, -0.02856, 0.2665, 0.9634, 0.00144, 0.07839, 0.9969, 0.09899, -0.01909, 0.9949, -0.3735, 0.2454, 0.8946, -0.02856, 0.2665, 0.9634, 0.1999, 0.5068, 0.8386, 0.1352, 0.6093, 0.7813, 0.2424, 0.3685, 0.8974, 0.5325, 0.4208, 0.7344, 0.1999, 0.5068, 0.8386, -0.02856, 0.2665, 0.9634, 0.5846, 0.6367, 0.5028, 0.1352, 0.6093, 0.7813, 0.1999, 0.5068, 0.8386, 0.5325, 0.4208, 0.7344, 0.1619, -0.1642, 0.973, 0.1897, -0.5642, 0.8035, 0.1404, -0.1976, 0.9702, 0.09899, -0.01909, 0.9949, 0.2991, -0.6089, 0.7347, 0.2362, -0.02764, 0.9713, 0.1404, -0.1976, 0.9702, 0.1897, -0.5642, 0.8035, 0.2424, 0.3685, 0.8974, 0.09899, -0.01909, 0.9949, 0.1404, -0.1976, 0.9702, 0.2362, -0.02764, 0.9713, 0.2424, 0.3685, 0.8974, 0.2362, -0.02764, 0.9713, 0.4171, 0.183, 0.8903, 0.2973, 0.696, 0.6536, 0.2991, -0.6089, 0.7347, 0.5866, 0.2018, 0.7843, 0.4171, 0.183, 0.8903, 0.2362, -0.02764, 0.9713, 0.5284, 0.7192, 0.4511, 0.2973, 0.696, 0.6536, 0.4171, 0.183, 0.8903, 0.5866, 0.2018, 0.7843, 0.9641, -0.2292, -0.1338, 0.9751, -0.216, 0.04976, 0.9851, -0.1593, -0.06534, 0.9853, -0.08851, -0.1461, 0.9817, -0.1115, 0.1543, 0.9975, -0.06539, 0.02675, 0.9851, -0.1593, -0.06534, 0.9751, -0.216, 0.04976, 0.991, 0.0482, -0.1251, 0.9853, -0.08851, -0.1461, 0.9851, -0.1593, -0.06534, 0.9975, -0.06539, 0.02675, 0.991, 0.0482, -0.1251, 0.9975, -0.06539, 0.02675, 0.996, -0.007794, 0.08874, 0.9998, 0.005373, 0.01698, 0.9817, -0.1115, 0.1543, 0.9877, -0.01606, 0.1553, 0.996, -0.007794, 0.08874, 0.9975, -0.06539, 0.02675, 0.9939, 0.02949, 0.1067, 0.9998, 0.005373, 0.01698, 0.996, -0.007794, 0.08874, 0.9877, -0.01606, 0.1553, 0.991, 0.0482, -0.1251, 0.9998, 0.005373, 0.01698, 0.9979, -0.05626, -0.03083, 0.9565, -0.1184, -0.2668, 0.9939, 0.02949, 0.1067, 0.9897, -0.1365, -0.04222, 0.9979, -0.05626, -0.03083, 0.9998, 0.005373, 0.01698, 0.9409, -0.2575, -0.2202, 0.9565, -0.1184, -0.2668, 0.9979, -0.05626, -0.03083, 0.9897, -0.1365, -0.04222, 0.9409, -0.2575, -0.2202, 0.9897, -0.1365, -0.04222, 0.9611, -0.2687, 0.06368, 0.9396, -0.3422, -5.71e-05, 0.9939, 0.02949, 0.1067, 0.9348, -0.1959, 0.2963, 0.9611, -0.2687, 0.06368, 0.9897, -0.1365, -0.04222, 0.8398, -0.4214, 0.3422, 0.9396, -0.3422, -5.71e-05, 0.9611, -0.2687, 0.06368, 0.9348, -0.1959, 0.2963, 0.8398, -0.4214, 0.3422, 0.9348, -0.1959, 0.2963, 0.7874, 0.03997, 0.6152, 0.6144, -0.138, 0.7768, 0.9939, 0.02949, 0.1067, 0.7566, 0.1752, 0.6299, 0.7874, 0.03997, 0.6152, 0.9348, -0.1959, 0.2963, 0.3106, 0.1866, 0.932, 0.6144, -0.138, 0.7768, 0.7874, 0.03997, 0.6152, 0.7566, 0.1752, 0.6299, 0.9409, -0.2575, -0.2202, 0.6588, -0.08761, -0.7472, 0.7465, 0.05805, -0.6628, 0.9565, -0.1184, -0.2668, 0.2905, 0.1939, -0.937, 0.7543, 0.1917, -0.6279, 0.7465, 0.05805, -0.6628, 0.6588, -0.08761, -0.7472, 0.991, 0.0482, -0.1251, 0.9565, -0.1184, -0.2668, 0.7465, 0.05805, -0.6628, 0.7543, 0.1917, -0.6279, 0.4677, 0.8488, 0.2464, 0.2557, 0.9665, 0.02038, 0.05824, 0.9819, 0.1802, -0.1592, 0.9538, 0.2548, 0.06409, 0.9904, -0.1223, -0.2474, 0.967, 0.06157, 0.05824, 0.9819, 0.1802, 0.2557, 0.9665, 0.02038, -0.5154, 0.83, 0.213, -0.1592, 0.9538, 0.2548, 0.05824, 0.9819, 0.1802, -0.2474, 0.967, 0.06157, -0.5154, 0.83, 0.213, -0.2474, 0.967, 0.06157, -0.5001, 0.8528, -0.1507, -0.6992, 0.7149, 0.002177, 0.06409, 0.9904, -0.1223, -0.4581, 0.8439, -0.2791, -0.5001, 0.8528, -0.1507, -0.2474, 0.967, 0.06157, -0.7879, 0.5153, -0.3371, -0.6992, 0.7149, 0.002177, -0.5001, 0.8528, -0.1507, -0.4581, 0.8439, -0.2791, 0.3614, -0.9243, 0.1229, 0.3497, -0.9361, -0.03716, 0.2942, -0.9536, 0.06358, 0.275, -0.9545, 0.115, 0.2038, -0.9743, -0.09563, 0.2099, -0.9777, -0.006256, 0.2942, -0.9536, 0.06358, 0.3497, -0.9361, -0.03716, 0.178, -0.9789, 0.1, 0.275, -0.9545, 0.115, 0.2942, -0.9536, 0.06358, 0.2099, -0.9777, -0.006256, 0.178, -0.9789, 0.1, 0.2099, -0.9777, -0.006256, 0.2235, -0.9717, -0.07637, 0.2157, -0.9763, 0.01911, 0.2038, -0.9743, -0.09563, 0.1851, -0.9768, -0.1077, 0.2235, -0.9717, -0.07637, 0.2099, -0.9777, -0.006256, 0.3591, -0.919, -0.1627, 0.2157, -0.9763, 0.01911, 0.2235, -0.9717, -0.07637, 0.1851, -0.9768, -0.1077, 0.3711, 0.9279, -0.03535, 0.2795, 0.96, 0.01421, 0.2712, 0.9615, -0.04339, 0.2727, 0.9596, -0.06898, 0.1765, 0.9826, 0.05853, 0.1836, 0.9828, -0.01899, 0.2712, 0.9615, -0.04339, 0.2795, 0.96, 0.01421, 0.174, 0.9801, -0.09514, 0.2727, 0.9596, -0.06898, 0.2712, 0.9615, -0.04339, 0.1836, 0.9828, -0.01899, 0.174, 0.9801, -0.09514, 0.1836, 0.9828, -0.01899, 0.2367, 0.9689, 0.07243, 0.2187, 0.9756, -0.0204, 0.1765, 0.9826, 0.05853, 0.2099, 0.9724, 0.1018, 0.2367, 0.9689, 0.07243, 0.1836, 0.9828, -0.01899, 0.3637, 0.9175, 0.1608, 0.2187, 0.9756, -0.0204, 0.2367, 0.9689, 0.07243, 0.2099, 0.9724, 0.1018, 0.5566, 0.7881, -0.2627, 0.808, 0.5892, -0.0006739, 0.9185, 0.335, -0.2102, 0.8527, 0.442, -0.2785, 0.9311, 0.3255, 0.1648, 1.0, -2.874e-07, -3.011e-08, 0.9185, 0.335, -0.2102, 0.808, 0.5892, -0.0006739, 0.9311, -0.3255, -0.1648, 0.8527, 0.442, -0.2785, 0.9185, 0.335, -0.2102, 1.0, -2.874e-07, -3.011e-08, 0.9311, -0.3255, -0.1648, 1.0, -2.874e-07, -3.011e-08, 0.9185, -0.335, 0.2102, 0.808, -0.5892, 0.0006739, 0.9311, 0.3255, 0.1648, 0.8527, -0.442, 0.2785, 0.9185, -0.335, 0.2102, 1.0, -2.874e-07, -3.011e-08, 0.5566, -0.7881, 0.2627, 0.808, -0.5892, 0.0006739, 0.9185, -0.335, 0.2102, 0.8527, -0.442, 0.2785, 0.8544, 0.516, 0.06173, 0.9045, 0.4253, -0.03159, 0.9017, 0.4269, 0.06814, 0.8967, 0.4309, 0.1006, 0.9476, 0.2908, -0.1319, 0.9331, 0.3597, 0.003806, 0.9017, 0.4269, 0.06814, 0.9045, 0.4253, -0.03159, 0.9281, 0.3493, 0.1292, 0.8967, 0.4309, 0.1006, 0.9017, 0.4269, 0.06814, 0.9331, 0.3597, 0.003806, 0.9281, 0.3493, 0.1292, 0.9331, 0.3597, 0.003806, 0.8684, 0.4732, -0.1485, 0.8699, 0.4932, -0.0006715, 0.9476, 0.2908, -0.1319, 0.8779, 0.4346, -0.201, 0.8684, 0.4732, -0.1485, 0.9331, 0.3597, 0.003806, 0.6671, 0.7034, -0.2452, 0.8699, 0.4932, -0.0006715, 0.8684, 0.4732, -0.1485, 0.8779, 0.4346, -0.201])] * 3)])

# ---- objects
ob_squared_duck = bpy.data.objects.new('squared_duck', me_squared_duck)

# ---- transforms, parenting, visibility, modifiers, constraints
ob_squared_duck.location = (0.0, 0.0, 0.0)
ob_squared_duck.rotation_euler = (1.571, -0.0, 0.0)

# ---- collection membership
col_collection.objects.link(ob_squared_duck)

# ---- scene / render settings (as saved in the file)
scene.frame_start = 1; scene.frame_end = 250; scene.frame_set(1)
scene.render.engine = 'BLENDER_EEVEE_NEXT'
scene.render.bake_bias = 0.0
scene.render.bake_samples = 0
scene.cycles.sampling_pattern = 'TABULATED_SOBOL'
scene.eevee.use_volume_custom_range = False
bpy.context.view_layer.update()

# ---- added for rendering (the .blend has no active camera and no usable light): camera, sun
cam_auto = bpy.data.cameras.new('AutoCamera')
cam_auto.lens = 50.0
cam_auto.sensor_width = 36.0
cam_auto.clip_end = 1000.0
ob_auto_camera = bpy.data.objects.new('AutoCamera', cam_auto)
scene.collection.objects.link(ob_auto_camera)
ob_auto_camera.location = (17.2108, -19.4804, 17.6982)
ob_auto_camera.rotation_euler = (1.09748, -7.21219e-08, 0.694738)
scene.camera = ob_auto_camera
light_auto_sun = bpy.data.lights.new('AutoSun', 'SUN')
light_auto_sun.energy = 3.0
light_auto_sun.angle = 0.0523599
ob_auto_sun = bpy.data.objects.new('AutoSun', light_auto_sun)
scene.collection.objects.link(ob_auto_sun)
ob_auto_sun.rotation_euler = (0.872665, 0.174533, 0.523599)
bpy.context.view_layer.update()
